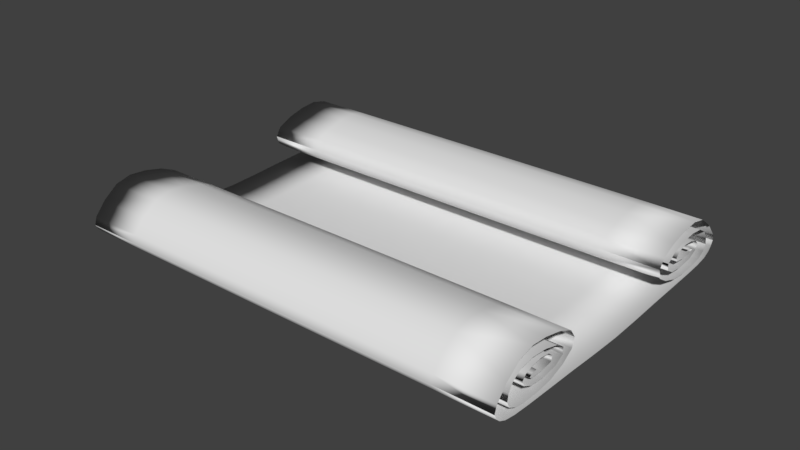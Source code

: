 # Source: Blueprint.blend  (saved by Blender 2.79.0; exported with 4.5.12 LTS)
import bpy
from mathutils import Matrix  # noqa: F401  (used for matrix-valued properties, if any)

bpy.ops.wm.read_factory_settings(use_empty=True)
scene = bpy.context.scene
scene.name = 'Scene'

# ---- collections
col_collection_1 = bpy.data.collections.new('Collection 1'); scene.collection.children.link(col_collection_1)

# ---- world
world_world = bpy.data.worlds.new('World'); scene.world = world_world
world_world.color = (0.05088, 0.05088, 0.05088)
world_world.use_sun_shadow = False
world_world.sun_shadow_jitter_overblur = 0.0
world_world.cycles.sampling_method = 'MANUAL'

# ---- meshes
me_cube_001 = bpy.data.meshes.new('Cube.001')
me_cube_001.from_pydata([(-0.04154, 0.03116, 0.0006734), (0.03108, 0.04606, 0.00156), (0.03108, 0.01039, -2.538e-05), (0.03108, 0.01039, -0.0003369), (0.1037, 0.01039, -0.0001812), (0.03108, 0.0521, 0.003276), (-0.04154, 0.04606, 0.001404), (0.1037, 0.04606, 0.001404), (0.03108, 0.04606, 0.001249), (0.1037, 0.05427, 0.006009), (-0.04154, 0.0521, 0.00312), (0.1037, 0.0521, 0.00312), (0.03108, 0.0521, 0.002964), (0.03108, 0.05003, 0.01266), (0.03108, 0.05427, 0.005853), (0.03108, 0.05427, 0.006165), (-0.04154, 0.05427, 0.006009), (0.03108, 0.03992, 0.01754), (-0.04154, 0.05003, 0.01251), (0.1037, 0.05003, 0.01251), (0.03108, 0.05003, 0.01235), (0.1037, 0.02818, 0.0154), (-0.04154, 0.03992, 0.01738), (0.1037, 0.03992, 0.01738), (0.03108, 0.03992, 0.01723), (0.03108, 0.02132, 0.0105), (0.03108, 0.02818, 0.01524), (0.03108, 0.02818, 0.01555), (-0.04154, 0.02818, 0.0154), (-0.04154, 0.02592, 0.004925), (-0.04154, 0.02132, 0.01034), (0.1037, 0.02132, 0.01034), (0.03108, 0.02132, 0.01019), (0.1037, 0.03685, 0.002578), (0.1037, 0.02592, 0.004925), (0.03108, 0.02592, 0.00477), (0.03108, 0.02592, 0.005081), (0.03108, 0.04597, 0.003637), (0.03108, 0.03685, 0.002422), (0.03108, 0.03685, 0.002734), (-0.04154, 0.03685, 0.002578), (0.1037, 0.0494, 0.006731), (-0.04154, 0.04597, 0.003481), (0.1037, 0.04597, 0.003481), (0.03108, 0.04597, 0.003325), (0.03108, 0.04741, 0.01136), (0.03108, 0.0494, 0.006575), (0.03108, 0.0494, 0.006887), (-0.04154, 0.0494, 0.006731), (0.03108, 0.03965, 0.01411), (0.03108, 0.04741, 0.01167), (-0.04154, 0.04741, 0.01152), (0.1037, 0.04741, 0.01152), (0.1037, 0.02944, 0.01206), (-0.04154, 0.03965, 0.01395), (0.1037, 0.03965, 0.01395), (0.03108, 0.03965, 0.0138), (0.03108, 0.02646, 0.00806), (0.03108, 0.02944, 0.0119), (0.03108, 0.02944, 0.01221), (-0.04154, 0.02944, 0.01206), (0.03108, 0.0345, 0.005803), (-0.04154, 0.02646, 0.007905), (0.1037, 0.02646, 0.007905), (0.03108, 0.02646, 0.007749), (0.1037, 0.04272, 0.007544), (-0.04154, 0.0345, 0.005648), (0.1037, 0.0345, 0.005648), (0.03108, 0.0345, 0.005492), (0.03108, 0.04226, 0.01086), (0.03108, 0.04272, 0.007388), (0.03108, 0.04272, 0.007699), (-0.04154, 0.04272, 0.007544), (-0.04154, 0.03603, 0.01197), (-0.04154, 0.04226, 0.0107), (0.1037, 0.04226, 0.0107), (0.03108, 0.04226, 0.01055), (0.1037, 0.03107, 0.009981), (0.1037, 0.03603, 0.01197), (0.03108, 0.03603, 0.01181), (0.03108, 0.03603, 0.01212), (0.03108, 0.03558, 0.008151), (0.03108, 0.03107, 0.009825), (0.03108, 0.03107, 0.01014), (-0.04154, 0.03107, 0.009981), (0.1037, 0.04055, 0.008807), (-0.04154, 0.03558, 0.007995), (0.1037, 0.03558, 0.007995), (0.03108, 0.03558, 0.007839), (0.03108, 0.03784, 0.009464), (0.03108, 0.04055, 0.008652), (0.03108, 0.04055, 0.008963), (-0.04154, 0.04055, 0.008807), (0.03108, 0.03576, 0.00962), (0.03108, 0.03784, 0.009776), (-0.04154, 0.03784, 0.00962), (0.1037, 0.03784, 0.00962), (0.1037, 0.03116, 0.0006734), (0.03108, 0.03116, 0.0005176), (0.03108, 0.03116, 0.0008292), (-0.04154, 0.01039, -0.0001812), (-0.04154, -0.03116, 0.0006734), (0.03108, -0.04606, 0.00156), (0.03108, -0.01039, -2.538e-05), (0.03108, -0.01039, -0.0003369), (0.1037, -0.01039, -0.0001812), (0.03108, -0.0521, 0.003276), (-0.04154, -0.04606, 0.001404), (0.1037, -0.04606, 0.001404), (0.03108, -0.04606, 0.001249), (0.1037, -0.05427, 0.006009), (-0.04154, -0.0521, 0.00312), (0.1037, -0.0521, 0.00312), (0.03108, -0.0521, 0.002964), (0.03108, -0.05003, 0.01266), (0.03108, -0.05427, 0.005853), (0.03108, -0.05427, 0.006165), (-0.04154, -0.05427, 0.006009), (0.03108, -0.03992, 0.01754), (-0.04154, -0.05003, 0.01251), (0.1037, -0.05003, 0.01251), (0.03108, -0.05003, 0.01235), (0.1037, -0.02818, 0.0154), (-0.04154, -0.03992, 0.01738), (0.1037, -0.03992, 0.01738), (0.03108, -0.03992, 0.01723), (0.03108, -0.02132, 0.0105), (0.03108, -0.02818, 0.01524), (0.03108, -0.02818, 0.01555), (-0.04154, -0.02818, 0.0154), (-0.04154, -0.02592, 0.004925), (-0.04154, -0.02132, 0.01034), (0.1037, -0.02132, 0.01034), (0.03108, -0.02132, 0.01019), (0.1037, -0.03685, 0.002578), (0.1037, -0.02592, 0.004925), (0.03108, -0.02592, 0.00477), (0.03108, -0.02592, 0.005081), (0.03108, -0.04597, 0.003637), (0.03108, -0.03685, 0.002422), (0.03108, -0.03685, 0.002734), (-0.04154, -0.03685, 0.002578), (0.1037, -0.0494, 0.006731), (-0.04154, -0.04597, 0.003481), (0.1037, -0.04597, 0.003481), (0.03108, -0.04597, 0.003325), (0.03108, -0.04741, 0.01136), (0.03108, -0.0494, 0.006575), (0.03108, -0.0494, 0.006887), (-0.04154, -0.0494, 0.006731), (0.03108, -0.03965, 0.01411), (0.03108, -0.04741, 0.01167), (-0.04154, -0.04741, 0.01152), (0.1037, -0.04741, 0.01152), (0.1037, -0.02944, 0.01206), (-0.04154, -0.03965, 0.01395), (0.1037, -0.03965, 0.01395), (0.03108, -0.03965, 0.0138), (0.03108, -0.02646, 0.00806), (0.03108, -0.02944, 0.0119), (0.03108, -0.02944, 0.01221), (-0.04154, -0.02944, 0.01206), (0.03108, -0.0345, 0.005803), (-0.04154, -0.02646, 0.007905), (0.1037, -0.02646, 0.007905), (0.03108, -0.02646, 0.007749), (0.1037, -0.04272, 0.007544), (-0.04154, -0.0345, 0.005648), (0.1037, -0.0345, 0.005648), (0.03108, -0.0345, 0.005492), (0.03108, -0.04226, 0.01086), (0.03108, -0.04272, 0.007388), (0.03108, -0.04272, 0.007699), (-0.04154, -0.04272, 0.007544), (-0.04154, -0.03603, 0.01197), (-0.04154, -0.04226, 0.0107), (0.1037, -0.04226, 0.0107), (0.03108, -0.04226, 0.01055), (0.1037, -0.03107, 0.009981), (0.1037, -0.03603, 0.01197), (0.03108, -0.03603, 0.01181), (0.03108, -0.03603, 0.01212), (0.03108, -0.03558, 0.008151), (0.03108, -0.03107, 0.009825), (0.03108, -0.03107, 0.01014), (-0.04154, -0.03107, 0.009981), (0.1037, -0.04055, 0.008807), (-0.04154, -0.03558, 0.007995), (0.1037, -0.03558, 0.007995), (0.03108, -0.03558, 0.007839), (0.03108, -0.03784, 0.009464), (0.03108, -0.04055, 0.008652), (0.03108, -0.04055, 0.008963), (-0.04154, -0.04055, 0.008807), (0.03108, -0.03576, 0.00962), (0.03108, -0.03784, 0.009776), (-0.04154, -0.03784, 0.00962), (0.1037, -0.03784, 0.00962), (0.1037, -0.03116, 0.0006734), (0.03108, -0.03116, 0.0005176), (0.03108, -0.03116, 0.0008292), (-0.04154, -0.01039, -0.0001812), (-0.02339, 0.03116, 0.0007902), (-0.04154, 0.04007, 0.000996), (0.03108, 0.04007, 0.0008402), (0.03108, 0.04007, 0.001152), (0.1037, 0.04007, 0.000996), (0.08555, 0.03116, 0.0005566), (-0.02339, 0.01039, -0.000298), (0.08555, 0.01039, -6.433e-05), (0.03108, 0.0, -0.0003128), (0.03108, 0.0, -0.0006244), (0.1037, 0.0, -0.0004686), (-0.04154, 0.0, -0.0004686), (-0.04154, 0.04982, 0.002059), (0.03108, 0.04982, 0.001903), (0.03108, 0.04982, 0.002215), (0.1037, 0.04982, 0.002059), (0.08555, 0.04606, 0.001521), (-0.02339, 0.04606, 0.001521), (-0.02339, 0.04606, 0.001288), (0.08555, 0.04606, 0.001288), (-0.04154, 0.05341, 0.004474), (0.03108, 0.05341, 0.004318), (0.03108, 0.05341, 0.00463), (0.1037, 0.05341, 0.004474), (0.08555, 0.0521, 0.003237), (-0.02339, 0.0521, 0.003237), (-0.02339, 0.0521, 0.003003), (0.08555, 0.0521, 0.003003), (-0.04154, 0.05353, 0.008446), (0.03108, 0.05353, 0.008291), (0.03108, 0.05353, 0.008602), (0.1037, 0.05353, 0.008446), (0.08555, 0.05427, 0.005892), (0.08555, 0.05427, 0.006126), (-0.02339, 0.05427, 0.005892), (-0.02339, 0.05427, 0.006126), (-0.04154, 0.04506, 0.01617), (0.03108, 0.04506, 0.01601), (0.03108, 0.04506, 0.01632), (0.1037, 0.04506, 0.01617), (0.08555, 0.05003, 0.01263), (-0.02339, 0.05003, 0.01263), (-0.02339, 0.05003, 0.01239), (0.08555, 0.05003, 0.01239), (-0.04154, 0.03436, 0.01689), (0.03108, 0.03436, 0.01673), (0.03108, 0.03436, 0.01704), (0.1037, 0.03436, 0.01689), (0.08555, 0.03992, 0.0175), (-0.02339, 0.03992, 0.0175), (-0.02339, 0.03992, 0.01727), (0.08555, 0.03992, 0.01727), (-0.04154, 0.02321, 0.01314), (0.03108, 0.02321, 0.01299), (0.03108, 0.02321, 0.0133), (0.1037, 0.02321, 0.01314), (0.08555, 0.02818, 0.01528), (0.08555, 0.02818, 0.01551), (-0.02339, 0.02818, 0.01528), (-0.02339, 0.02818, 0.01551), (-0.04154, 0.02229, 0.007453), (0.03108, 0.02229, 0.007297), (0.03108, 0.02229, 0.007609), (0.1037, 0.02229, 0.007453), (0.08555, 0.02132, 0.01046), (-0.02339, 0.02132, 0.01046), (-0.02339, 0.02132, 0.01023), (0.08555, 0.02132, 0.01023), (-0.04154, 0.03114, 0.003165), (0.03108, 0.03114, 0.003009), (0.03108, 0.03114, 0.003321), (0.1037, 0.03114, 0.003165), (-0.02339, 0.02592, 0.005042), (-0.02339, 0.02592, 0.004809), (0.08555, 0.02592, 0.004809), (0.08555, 0.02592, 0.005042), (-0.04154, 0.04211, 0.002804), (0.03108, 0.04211, 0.002648), (0.03108, 0.04211, 0.00296), (0.1037, 0.04211, 0.002804), (0.08555, 0.03685, 0.002461), (0.08555, 0.03685, 0.002695), (-0.02339, 0.03685, 0.002461), (-0.02339, 0.03685, 0.002695), (-0.04154, 0.0484, 0.004745), (0.03108, 0.0484, 0.004589), (0.03108, 0.0484, 0.004901), (0.1037, 0.0484, 0.004745), (0.08555, 0.04597, 0.003598), (-0.02339, 0.04597, 0.003598), (-0.02339, 0.04597, 0.003364), (0.08555, 0.04597, 0.003364), (-0.04154, 0.04903, 0.009101), (0.03108, 0.04903, 0.008945), (0.03108, 0.04903, 0.009257), (0.1037, 0.04903, 0.009101), (0.08555, 0.0494, 0.006614), (0.08555, 0.0494, 0.006848), (-0.02339, 0.0494, 0.006614), (-0.02339, 0.0494, 0.006848), (-0.04154, 0.04434, 0.01334), (0.03108, 0.04434, 0.01319), (0.03108, 0.04434, 0.0135), (0.1037, 0.04434, 0.01334), (-0.02339, 0.04741, 0.0114), (0.08555, 0.04741, 0.0114), (0.08555, 0.04741, 0.01163), (-0.02339, 0.04741, 0.01163), (-0.04154, 0.03434, 0.01348), (0.03108, 0.03434, 0.01332), (0.03108, 0.03434, 0.01364), (0.1037, 0.03434, 0.01348), (0.08555, 0.03965, 0.01407), (-0.02339, 0.03965, 0.01407), (-0.02339, 0.03965, 0.01384), (0.08555, 0.03965, 0.01384), (-0.04154, 0.02635, 0.01007), (0.03108, 0.02635, 0.009916), (0.03108, 0.02635, 0.01023), (0.1037, 0.02635, 0.01007), (0.08555, 0.02944, 0.01194), (0.08555, 0.02944, 0.01217), (-0.02339, 0.02944, 0.01194), (-0.02339, 0.02944, 0.01217), (-0.04154, 0.02933, 0.006212), (0.03108, 0.02933, 0.006056), (0.03108, 0.02933, 0.006368), (0.1037, 0.02933, 0.006212), (0.08555, 0.02646, 0.008021), (-0.02339, 0.02646, 0.008021), (-0.02339, 0.02646, 0.007788), (0.08555, 0.02646, 0.007788), (-0.04154, 0.03971, 0.006122), (0.03108, 0.03971, 0.005966), (0.03108, 0.03971, 0.006277), (0.1037, 0.03971, 0.006122), (0.08555, 0.0345, 0.005764), (-0.02339, 0.0345, 0.005764), (-0.02339, 0.0345, 0.005531), (0.08555, 0.0345, 0.005531), (-0.04154, 0.04355, 0.009281), (0.03108, 0.04355, 0.009126), (0.03108, 0.04355, 0.009437), (0.1037, 0.04355, 0.009281), (0.08555, 0.04272, 0.007427), (0.08555, 0.04272, 0.00766), (-0.02339, 0.04272, 0.007427), (-0.02339, 0.04272, 0.00766), (-0.04154, 0.03953, 0.01165), (0.03108, 0.03953, 0.0115), (0.03108, 0.03953, 0.01181), (0.1037, 0.03953, 0.01165), (0.08555, 0.04226, 0.01082), (-0.02339, 0.04226, 0.01082), (-0.02339, 0.04226, 0.01059), (0.08555, 0.04226, 0.01059), (-0.04154, 0.03285, 0.01147), (0.03108, 0.03285, 0.01131), (0.03108, 0.03285, 0.01163), (0.1037, 0.03285, 0.01147), (-0.02339, 0.03603, 0.01208), (-0.02339, 0.03603, 0.01185), (0.08555, 0.03603, 0.01185), (0.08555, 0.03603, 0.01208), (-0.04154, 0.03166, 0.008491), (0.03108, 0.03166, 0.008336), (0.03108, 0.03166, 0.008647), (0.1037, 0.03166, 0.008491), (0.08555, 0.03107, 0.009864), (0.08555, 0.03107, 0.0101), (-0.02339, 0.03107, 0.009864), (-0.02339, 0.03107, 0.0101), (-0.04154, 0.03962, 0.008198), (0.03108, 0.03962, 0.008042), (0.03108, 0.03962, 0.008354), (0.1037, 0.03962, 0.008198), (0.08555, 0.03558, 0.008112), (-0.02339, 0.03558, 0.008112), (-0.02339, 0.03558, 0.007878), (0.08555, 0.03558, 0.007878), (-0.04154, 0.03956, 0.009417), (0.03108, 0.03956, 0.009261), (0.03108, 0.03956, 0.009573), (0.1037, 0.03956, 0.009417), (0.08555, 0.04055, 0.008691), (0.08555, 0.04055, 0.008924), (-0.02339, 0.04055, 0.008691), (-0.02339, 0.04055, 0.008924), (-0.02339, 0.03628, 0.00962), (0.03108, 0.03628, 0.009503), (0.03108, 0.03628, 0.009737), (0.08555, 0.03628, 0.00962), (-0.02339, 0.03784, 0.009503), (0.08555, 0.03784, 0.009503), (0.08555, 0.03784, 0.009737), (-0.02339, 0.03784, 0.009737), (-0.02339, 0.01039, -6.433e-05), (0.08555, 0.01039, -0.000298), (-0.02339, 0.03116, 0.0005566), (0.08555, 0.03116, 0.0007902), (0.1037, 0.02077, 0.0003199), (0.03108, 0.02077, 0.0001641), (0.03108, 0.02077, 0.0004757), (-0.04154, 0.02077, 0.0003199), (-0.02339, -0.03116, 0.0007902), (-0.04154, -0.04007, 0.000996), (0.03108, -0.04007, 0.0008402), (0.03108, -0.04007, 0.001152), (0.1037, -0.04007, 0.000996), (0.08555, -0.03116, 0.0005566), (-0.02339, -0.01039, -0.000298), (0.08555, -0.01039, -6.433e-05), (-0.04154, -0.04982, 0.002059), (0.03108, -0.04982, 0.001903), (0.03108, -0.04982, 0.002215), (0.1037, -0.04982, 0.002059), (0.08555, -0.04606, 0.001521), (-0.02339, -0.04606, 0.001521), (-0.02339, -0.04606, 0.001288), (0.08555, -0.04606, 0.001288), (-0.04154, -0.05341, 0.004474), (0.03108, -0.05341, 0.004318), (0.03108, -0.05341, 0.00463), (0.1037, -0.05341, 0.004474), (0.08555, -0.0521, 0.003237), (-0.02339, -0.0521, 0.003237), (-0.02339, -0.0521, 0.003003), (0.08555, -0.0521, 0.003003), (-0.04154, -0.05353, 0.008446), (0.03108, -0.05353, 0.008291), (0.03108, -0.05353, 0.008602), (0.1037, -0.05353, 0.008446), (0.08555, -0.05427, 0.005892), (0.08555, -0.05427, 0.006126), (-0.02339, -0.05427, 0.005892), (-0.02339, -0.05427, 0.006126), (-0.04154, -0.04506, 0.01617), (0.03108, -0.04506, 0.01601), (0.03108, -0.04506, 0.01632), (0.1037, -0.04506, 0.01617), (0.08555, -0.05003, 0.01263), (-0.02339, -0.05003, 0.01263), (-0.02339, -0.05003, 0.01239), (0.08555, -0.05003, 0.01239), (-0.04154, -0.03436, 0.01689), (0.03108, -0.03436, 0.01673), (0.03108, -0.03436, 0.01704), (0.1037, -0.03436, 0.01689), (0.08555, -0.03992, 0.0175), (-0.02339, -0.03992, 0.0175), (-0.02339, -0.03992, 0.01727), (0.08555, -0.03992, 0.01727), (-0.04154, -0.02321, 0.01314), (0.03108, -0.02321, 0.01299), (0.03108, -0.02321, 0.0133), (0.1037, -0.02321, 0.01314), (0.08555, -0.02818, 0.01528), (0.08555, -0.02818, 0.01551), (-0.02339, -0.02818, 0.01528), (-0.02339, -0.02818, 0.01551), (-0.04154, -0.02229, 0.007453), (0.03108, -0.02229, 0.007297), (0.03108, -0.02229, 0.007609), (0.1037, -0.02229, 0.007453), (0.08555, -0.02132, 0.01046), (-0.02339, -0.02132, 0.01046), (-0.02339, -0.02132, 0.01023), (0.08555, -0.02132, 0.01023), (-0.04154, -0.03114, 0.003165), (0.03108, -0.03114, 0.003009), (0.03108, -0.03114, 0.003321), (0.1037, -0.03114, 0.003165), (-0.02339, -0.02592, 0.005042), (-0.02339, -0.02592, 0.004809), (0.08555, -0.02592, 0.004809), (0.08555, -0.02592, 0.005042), (-0.04154, -0.04211, 0.002804), (0.03108, -0.04211, 0.002648), (0.03108, -0.04211, 0.00296), (0.1037, -0.04211, 0.002804), (0.08555, -0.03685, 0.002461), (0.08555, -0.03685, 0.002695), (-0.02339, -0.03685, 0.002461), (-0.02339, -0.03685, 0.002695), (-0.04154, -0.0484, 0.004745), (0.03108, -0.0484, 0.004589), (0.03108, -0.0484, 0.004901), (0.1037, -0.0484, 0.004745), (0.08555, -0.04597, 0.003598), (-0.02339, -0.04597, 0.003598), (-0.02339, -0.04597, 0.003364), (0.08555, -0.04597, 0.003364), (-0.04154, -0.04903, 0.009101), (0.03108, -0.04903, 0.008945), (0.03108, -0.04903, 0.009257), (0.1037, -0.04903, 0.009101), (0.08555, -0.0494, 0.006614), (0.08555, -0.0494, 0.006848), (-0.02339, -0.0494, 0.006614), (-0.02339, -0.0494, 0.006848), (-0.04154, -0.04434, 0.01334), (0.03108, -0.04434, 0.01319), (0.03108, -0.04434, 0.0135), (0.1037, -0.04434, 0.01334), (-0.02339, -0.04741, 0.0114), (0.08555, -0.04741, 0.0114), (0.08555, -0.04741, 0.01163), (-0.02339, -0.04741, 0.01163), (-0.04154, -0.03434, 0.01348), (0.03108, -0.03434, 0.01332), (0.03108, -0.03434, 0.01364), (0.1037, -0.03434, 0.01348), (0.08555, -0.03965, 0.01407), (-0.02339, -0.03965, 0.01407), (-0.02339, -0.03965, 0.01384), (0.08555, -0.03965, 0.01384), (-0.04154, -0.02635, 0.01007), (0.03108, -0.02635, 0.009916), (0.03108, -0.02635, 0.01023), (0.1037, -0.02635, 0.01007), (0.08555, -0.02944, 0.01194), (0.08555, -0.02944, 0.01217), (-0.02339, -0.02944, 0.01194), (-0.02339, -0.02944, 0.01217), (-0.04154, -0.02933, 0.006212), (0.03108, -0.02933, 0.006056), (0.03108, -0.02933, 0.006368), (0.1037, -0.02933, 0.006212), (0.08555, -0.02646, 0.008021), (-0.02339, -0.02646, 0.008021), (-0.02339, -0.02646, 0.007788), (0.08555, -0.02646, 0.007788), (-0.04154, -0.03971, 0.006122), (0.03108, -0.03971, 0.005966), (0.03108, -0.03971, 0.006277), (0.1037, -0.03971, 0.006122), (0.08555, -0.0345, 0.005764), (-0.02339, -0.0345, 0.005764), (-0.02339, -0.0345, 0.005531), (0.08555, -0.0345, 0.005531), (-0.04154, -0.04355, 0.009281), (0.03108, -0.04355, 0.009126), (0.03108, -0.04355, 0.009437), (0.1037, -0.04355, 0.009281), (0.08555, -0.04272, 0.007427), (0.08555, -0.04272, 0.00766), (-0.02339, -0.04272, 0.007427), (-0.02339, -0.04272, 0.00766), (-0.04154, -0.03953, 0.01165), (0.03108, -0.03953, 0.0115), (0.03108, -0.03953, 0.01181), (0.1037, -0.03953, 0.01165), (0.08555, -0.04226, 0.01082), (-0.02339, -0.04226, 0.01082), (-0.02339, -0.04226, 0.01059), (0.08555, -0.04226, 0.01059), (-0.04154, -0.03285, 0.01147), (0.03108, -0.03285, 0.01131), (0.03108, -0.03285, 0.01163), (0.1037, -0.03285, 0.01147), (-0.02339, -0.03603, 0.01208), (-0.02339, -0.03603, 0.01185), (0.08555, -0.03603, 0.01185), (0.08555, -0.03603, 0.01208), (-0.04154, -0.03166, 0.008491), (0.03108, -0.03166, 0.008336), (0.03108, -0.03166, 0.008647), (0.1037, -0.03166, 0.008491), (0.08555, -0.03107, 0.009864), (0.08555, -0.03107, 0.0101), (-0.02339, -0.03107, 0.009864), (-0.02339, -0.03107, 0.0101), (-0.04154, -0.03962, 0.008198), (0.03108, -0.03962, 0.008042), (0.03108, -0.03962, 0.008354), (0.1037, -0.03962, 0.008198), (0.08555, -0.03558, 0.008112), (-0.02339, -0.03558, 0.008112), (-0.02339, -0.03558, 0.007878), (0.08555, -0.03558, 0.007878), (-0.04154, -0.03956, 0.009417), (0.03108, -0.03956, 0.009261), (0.03108, -0.03956, 0.009573), (0.1037, -0.03956, 0.009417), (0.08555, -0.04055, 0.008691), (0.08555, -0.04055, 0.008924), (-0.02339, -0.04055, 0.008691), (-0.02339, -0.04055, 0.008924), (-0.02339, -0.03628, 0.00962), (0.03108, -0.03628, 0.009503), (0.03108, -0.03628, 0.009737), (0.08555, -0.03628, 0.00962), (-0.02339, -0.03784, 0.009503), (0.08555, -0.03784, 0.009503), (0.08555, -0.03784, 0.009737), (-0.02339, -0.03784, 0.009737), (-0.02339, -0.01039, -6.433e-05), (0.08555, -0.01039, -0.000298), (-0.02339, -0.03116, 0.0005566), (0.08555, -0.03116, 0.0007902), (0.1037, -0.02077, 0.0003199), (0.03108, -0.02077, 0.0001641), (0.03108, -0.02077, 0.0004757), (-0.04154, -0.02077, 0.0003199), (-0.02339, 0.04007, 0.0008792), (-0.02339, 0.04007, 0.001113), (0.08555, 0.04007, 0.0008792), (0.08555, 0.04007, 0.001113), (-0.02339, 0.04982, 0.002176), (-0.02339, 0.04982, 0.001942), (0.08555, 0.04982, 0.001942), (0.08555, 0.04982, 0.002176), (-0.02339, 0.05341, 0.004591), (-0.02339, 0.05341, 0.004357), (0.08555, 0.05341, 0.004357), (0.08555, 0.05341, 0.004591), (-0.02339, 0.05353, 0.008563), (-0.02339, 0.05353, 0.008329), (0.08555, 0.05353, 0.008329), (0.08555, 0.05353, 0.008563), (-0.02339, 0.04506, 0.01628), (-0.02339, 0.04506, 0.01605), (0.08555, 0.04506, 0.01605), (0.08555, 0.04506, 0.01628), (-0.02339, 0.03436, 0.017), (-0.02339, 0.03436, 0.01677), (0.08555, 0.03436, 0.01677), (0.08555, 0.03436, 0.017), (-0.02339, 0.02321, 0.01326), (-0.02339, 0.02321, 0.01302), (0.08555, 0.02321, 0.01302), (0.08555, 0.02321, 0.01326), (-0.02339, 0.02229, 0.00757), (-0.02339, 0.02229, 0.007336), (0.08555, 0.02229, 0.007336), (0.08555, 0.02229, 0.00757), (-0.02339, 0.03114, 0.003282), (-0.02339, 0.03114, 0.003048), (0.08555, 0.03114, 0.003048), (0.08555, 0.03114, 0.003282), (-0.02339, 0.04211, 0.002921), (-0.02339, 0.04211, 0.002687), (0.08555, 0.04211, 0.002687), (0.08555, 0.04211, 0.002921), (-0.02339, 0.0484, 0.004862), (-0.02339, 0.0484, 0.004628), (0.08555, 0.0484, 0.004628), (0.08555, 0.0484, 0.004862), (-0.02339, 0.04903, 0.009218), (-0.02339, 0.04903, 0.008984), (0.08555, 0.04903, 0.008984), (0.08555, 0.04903, 0.009218), (-0.02339, 0.04434, 0.01346), (-0.02339, 0.04434, 0.01323), (0.08555, 0.04434, 0.01323), (0.08555, 0.04434, 0.01346), (-0.02339, 0.03434, 0.0136), (-0.02339, 0.03434, 0.01336), (0.08555, 0.03434, 0.01336), (0.08555, 0.03434, 0.0136), (-0.02339, 0.02635, 0.01019), (-0.02339, 0.02635, 0.009955), (0.08555, 0.02635, 0.009955), (0.08555, 0.02635, 0.01019), (-0.02339, 0.02933, 0.006329), (-0.02339, 0.02933, 0.006095), (0.08555, 0.02933, 0.006095), (0.08555, 0.02933, 0.006329), (-0.02339, 0.03971, 0.006238), (-0.02339, 0.03971, 0.006005), (0.08555, 0.03971, 0.006005), (0.08555, 0.03971, 0.006238), (-0.02339, 0.04355, 0.009398), (-0.02339, 0.04355, 0.009165), (0.08555, 0.04355, 0.009165), (0.08555, 0.04355, 0.009398), (-0.02339, 0.03953, 0.01177), (-0.02339, 0.03953, 0.01153), (0.08555, 0.03953, 0.01153), (0.08555, 0.03953, 0.01177), (-0.02339, 0.03285, 0.01159), (-0.02339, 0.03285, 0.01135), (0.08555, 0.03285, 0.01135), (0.08555, 0.03285, 0.01159), (-0.02339, 0.03166, 0.008608), (-0.02339, 0.03166, 0.008375), (0.08555, 0.03166, 0.008375), (0.08555, 0.03166, 0.008608), (-0.02339, 0.03962, 0.008315), (-0.02339, 0.03962, 0.008081), (0.08555, 0.03962, 0.008081), (0.08555, 0.03962, 0.008315), (-0.02339, 0.03956, 0.009534), (-0.02339, 0.03956, 0.0093), (0.08555, 0.03956, 0.0093), (0.08555, 0.03956, 0.009534), (-0.009264, 0.03669, 0.009707), (-0.009264, 0.03669, 0.009533), (0.07143, 0.03669, 0.009533), (0.07143, 0.03669, 0.009707), (-0.02339, 0.02077, 0.0004368), (0.08555, 0.02077, 0.0002031), (-0.02339, 0.02077, 0.0002031), (0.08555, 0.02077, 0.0004368), (-0.02339, -0.04007, 0.0008792), (-0.02339, -0.04007, 0.001113), (0.08555, -0.04007, 0.0008792), (0.08555, -0.04007, 0.001113), (-0.02339, 0.0, -0.0005854), (-0.02339, 0.0, -0.0003518), (0.08555, 0.0, -0.0005854), (0.08555, 0.0, -0.0003518), (-0.02339, -0.04982, 0.002176), (-0.02339, -0.04982, 0.001942), (0.08555, -0.04982, 0.001942), (0.08555, -0.04982, 0.002176), (-0.02339, -0.05341, 0.004591), (-0.02339, -0.05341, 0.004357), (0.08555, -0.05341, 0.004357), (0.08555, -0.05341, 0.004591), (-0.02339, -0.05353, 0.008563), (-0.02339, -0.05353, 0.008329), (0.08555, -0.05353, 0.008329), (0.08555, -0.05353, 0.008563), (-0.02339, -0.04506, 0.01628), (-0.02339, -0.04506, 0.01605), (0.08555, -0.04506, 0.01605), (0.08555, -0.04506, 0.01628), (-0.02339, -0.03436, 0.017), (-0.02339, -0.03436, 0.01677), (0.08555, -0.03436, 0.01677), (0.08555, -0.03436, 0.017), (-0.02339, -0.02321, 0.01326), (-0.02339, -0.02321, 0.01302), (0.08555, -0.02321, 0.01302), (0.08555, -0.02321, 0.01326), (-0.02339, -0.02229, 0.00757), (-0.02339, -0.02229, 0.007336), (0.08555, -0.02229, 0.007336), (0.08555, -0.02229, 0.00757), (-0.02339, -0.03114, 0.003282), (-0.02339, -0.03114, 0.003048), (0.08555, -0.03114, 0.003048), (0.08555, -0.03114, 0.003282), (-0.02339, -0.04211, 0.002921), (-0.02339, -0.04211, 0.002687), (0.08555, -0.04211, 0.002687), (0.08555, -0.04211, 0.002921), (-0.02339, -0.0484, 0.004862), (-0.02339, -0.0484, 0.004628), (0.08555, -0.0484, 0.004628), (0.08555, -0.0484, 0.004862), (-0.02339, -0.04903, 0.009218), (-0.02339, -0.04903, 0.008984), (0.08555, -0.04903, 0.008984), (0.08555, -0.04903, 0.009218), (-0.02339, -0.04434, 0.01346), (-0.02339, -0.04434, 0.01323), (0.08555, -0.04434, 0.01323), (0.08555, -0.04434, 0.01346), (-0.02339, -0.03434, 0.0136), (-0.02339, -0.03434, 0.01336), (0.08555, -0.03434, 0.01336), (0.08555, -0.03434, 0.0136), (-0.02339, -0.02635, 0.01019), (-0.02339, -0.02635, 0.009955), (0.08555, -0.02635, 0.009955), (0.08555, -0.02635, 0.01019), (-0.02339, -0.02933, 0.006329), (-0.02339, -0.02933, 0.006095), (0.08555, -0.02933, 0.006095), (0.08555, -0.02933, 0.006329), (-0.02339, -0.03971, 0.006238), (-0.02339, -0.03971, 0.006005), (0.08555, -0.03971, 0.006005), (0.08555, -0.03971, 0.006238), (-0.02339, -0.04355, 0.009398), (-0.02339, -0.04355, 0.009165), (0.08555, -0.04355, 0.009165), (0.08555, -0.04355, 0.009398), (-0.02339, -0.03953, 0.01177), (-0.02339, -0.03953, 0.01153), (0.08555, -0.03953, 0.01153), (0.08555, -0.03953, 0.01177), (-0.02339, -0.03285, 0.01159), (-0.02339, -0.03285, 0.01135), (0.08555, -0.03285, 0.01135), (0.08555, -0.03285, 0.01159), (-0.02339, -0.03166, 0.008608), (-0.02339, -0.03166, 0.008375), (0.08555, -0.03166, 0.008375), (0.08555, -0.03166, 0.008608), (-0.02339, -0.03962, 0.008315), (-0.02339, -0.03962, 0.008081), (0.08555, -0.03962, 0.008081), (0.08555, -0.03962, 0.008315), (-0.02339, -0.03956, 0.009534), (-0.02339, -0.03956, 0.0093), (0.08555, -0.03956, 0.0093), (0.08555, -0.03956, 0.009534), (-0.009264, -0.03669, 0.009707), (-0.009264, -0.03669, 0.009533), (0.07143, -0.03669, 0.009533), (0.07143, -0.03669, 0.009707), (-0.02339, -0.02077, 0.0004368), (0.08555, -0.02077, 0.0002031), (-0.02339, -0.02077, 0.0002031), (0.08555, -0.02077, 0.0004368)], [], [(0, 400, 704, 405), (0, 405, 702, 202), (0, 202, 607, 203), (0, 203, 606, 400), (1, 219, 607, 205), (1, 205, 609, 218), (1, 218, 613, 216), (1, 216, 610, 219), (2, 209, 705, 404), (2, 404, 702, 398), (2, 398, 711, 210), (2, 210, 713, 209), (3, 208, 704, 403), (3, 403, 703, 399), (3, 399, 712, 211), (3, 211, 710, 208), (4, 399, 703, 402), (4, 402, 705, 209), (4, 209, 713, 212), (4, 212, 712, 399), (5, 227, 610, 216), (5, 216, 613, 226), (5, 226, 617, 224), (5, 224, 614, 227), (6, 220, 606, 203), (6, 203, 607, 219), (6, 219, 610, 214), (6, 214, 611, 220), (7, 218, 609, 206), (7, 206, 608, 221), (7, 221, 612, 217), (7, 217, 613, 218), (8, 221, 608, 204), (8, 204, 606, 220), (8, 220, 611, 215), (8, 215, 612, 221), (9, 235, 617, 225), (9, 225, 616, 234), (9, 234, 620, 233), (9, 233, 621, 235), (10, 228, 611, 214), (10, 214, 610, 227), (10, 227, 614, 222), (10, 222, 615, 228), (11, 226, 613, 217), (11, 217, 612, 229), (11, 229, 616, 225), (11, 225, 617, 226), (12, 229, 612, 215), (12, 215, 611, 228), (12, 228, 615, 223), (12, 223, 616, 229), (13, 243, 618, 232), (13, 232, 621, 242), (13, 242, 625, 240), (13, 240, 622, 243), (14, 234, 616, 223), (14, 223, 615, 236), (14, 236, 619, 231), (14, 231, 620, 234), (15, 237, 614, 224), (15, 224, 617, 235), (15, 235, 621, 232), (15, 232, 618, 237), (16, 236, 615, 222), (16, 222, 614, 237), (16, 237, 618, 230), (16, 230, 619, 236), (17, 251, 622, 240), (17, 240, 625, 250), (17, 250, 629, 248), (17, 248, 626, 251), (18, 244, 619, 230), (18, 230, 618, 243), (18, 243, 622, 238), (18, 238, 623, 244), (19, 242, 621, 233), (19, 233, 620, 245), (19, 245, 624, 241), (19, 241, 625, 242), (20, 245, 620, 231), (20, 231, 619, 244), (20, 244, 623, 239), (20, 239, 624, 245), (21, 259, 629, 249), (21, 249, 628, 258), (21, 258, 632, 257), (21, 257, 633, 259), (22, 252, 623, 238), (22, 238, 622, 251), (22, 251, 626, 246), (22, 246, 627, 252), (23, 250, 625, 241), (23, 241, 624, 253), (23, 253, 628, 249), (23, 249, 629, 250), (24, 253, 624, 239), (24, 239, 623, 252), (24, 252, 627, 247), (24, 247, 628, 253), (25, 267, 630, 256), (25, 256, 633, 266), (25, 266, 637, 264), (25, 264, 634, 267), (26, 258, 628, 247), (26, 247, 627, 260), (26, 260, 631, 255), (26, 255, 632, 258), (27, 261, 626, 248), (27, 248, 629, 259), (27, 259, 633, 256), (27, 256, 630, 261), (28, 260, 627, 246), (28, 246, 626, 261), (28, 261, 630, 254), (28, 254, 631, 260), (29, 275, 635, 262), (29, 262, 634, 274), (29, 274, 638, 270), (29, 270, 639, 275), (30, 268, 631, 254), (30, 254, 630, 267), (30, 267, 634, 262), (30, 262, 635, 268), (31, 266, 633, 257), (31, 257, 632, 269), (31, 269, 636, 265), (31, 265, 637, 266), (32, 269, 632, 255), (32, 255, 631, 268), (32, 268, 635, 263), (32, 263, 636, 269), (33, 283, 641, 273), (33, 273, 640, 282), (33, 282, 644, 281), (33, 281, 645, 283), (34, 277, 637, 265), (34, 265, 636, 276), (34, 276, 640, 273), (34, 273, 641, 277), (35, 276, 636, 263), (35, 263, 635, 275), (35, 275, 639, 271), (35, 271, 640, 276), (36, 274, 634, 264), (36, 264, 637, 277), (36, 277, 641, 272), (36, 272, 638, 274), (37, 291, 642, 280), (37, 280, 645, 290), (37, 290, 649, 288), (37, 288, 646, 291), (38, 282, 640, 271), (38, 271, 639, 284), (38, 284, 643, 279), (38, 279, 644, 282), (39, 285, 638, 272), (39, 272, 641, 283), (39, 283, 645, 280), (39, 280, 642, 285), (40, 284, 639, 270), (40, 270, 638, 285), (40, 285, 642, 278), (40, 278, 643, 284), (41, 299, 649, 289), (41, 289, 648, 298), (41, 298, 652, 297), (41, 297, 653, 299), (42, 292, 643, 278), (42, 278, 642, 291), (42, 291, 646, 286), (42, 286, 647, 292), (43, 290, 645, 281), (43, 281, 644, 293), (43, 293, 648, 289), (43, 289, 649, 290), (44, 293, 644, 279), (44, 279, 643, 292), (44, 292, 647, 287), (44, 287, 648, 293), (45, 307, 652, 295), (45, 295, 651, 306), (45, 306, 655, 303), (45, 303, 656, 307), (46, 298, 648, 287), (46, 287, 647, 300), (46, 300, 651, 295), (46, 295, 652, 298), (47, 301, 646, 288), (47, 288, 649, 299), (47, 299, 653, 296), (47, 296, 650, 301), (48, 300, 647, 286), (48, 286, 646, 301), (48, 301, 650, 294), (48, 294, 651, 300), (49, 315, 654, 304), (49, 304, 657, 314), (49, 314, 661, 312), (49, 312, 658, 315), (50, 309, 650, 296), (50, 296, 653, 308), (50, 308, 657, 304), (50, 304, 654, 309), (51, 306, 651, 294), (51, 294, 650, 309), (51, 309, 654, 302), (51, 302, 655, 306), (52, 308, 653, 297), (52, 297, 652, 307), (52, 307, 656, 305), (52, 305, 657, 308), (53, 323, 661, 313), (53, 313, 660, 322), (53, 322, 664, 321), (53, 321, 665, 323), (54, 316, 655, 302), (54, 302, 654, 315), (54, 315, 658, 310), (54, 310, 659, 316), (55, 314, 657, 305), (55, 305, 656, 317), (55, 317, 660, 313), (55, 313, 661, 314), (56, 317, 656, 303), (56, 303, 655, 316), (56, 316, 659, 311), (56, 311, 660, 317), (57, 331, 662, 320), (57, 320, 665, 330), (57, 330, 669, 328), (57, 328, 666, 331), (58, 322, 660, 311), (58, 311, 659, 324), (58, 324, 663, 319), (58, 319, 664, 322), (59, 325, 658, 312), (59, 312, 661, 323), (59, 323, 665, 320), (59, 320, 662, 325), (60, 324, 659, 310), (60, 310, 658, 325), (60, 325, 662, 318), (60, 318, 663, 324), (61, 339, 666, 328), (61, 328, 669, 338), (61, 338, 673, 336), (61, 336, 670, 339), (62, 332, 663, 318), (62, 318, 662, 331), (62, 331, 666, 326), (62, 326, 667, 332), (63, 330, 665, 321), (63, 321, 664, 333), (63, 333, 668, 329), (63, 329, 669, 330), (64, 333, 664, 319), (64, 319, 663, 332), (64, 332, 667, 327), (64, 327, 668, 333), (65, 347, 673, 337), (65, 337, 672, 346), (65, 346, 676, 345), (65, 345, 677, 347), (66, 340, 667, 326), (66, 326, 666, 339), (66, 339, 670, 334), (66, 334, 671, 340), (67, 338, 669, 329), (67, 329, 668, 341), (67, 341, 672, 337), (67, 337, 673, 338), (68, 341, 668, 327), (68, 327, 667, 340), (68, 340, 671, 335), (68, 335, 672, 341), (69, 355, 674, 344), (69, 344, 677, 354), (69, 354, 681, 352), (69, 352, 678, 355), (70, 346, 672, 335), (70, 335, 671, 348), (70, 348, 675, 343), (70, 343, 676, 346), (71, 349, 670, 336), (71, 336, 673, 347), (71, 347, 677, 344), (71, 344, 674, 349), (72, 348, 671, 334), (72, 334, 670, 349), (72, 349, 674, 342), (72, 342, 675, 348), (73, 363, 679, 350), (73, 350, 678, 362), (73, 362, 682, 358), (73, 358, 683, 363), (74, 356, 675, 342), (74, 342, 674, 355), (74, 355, 678, 350), (74, 350, 679, 356), (75, 354, 677, 345), (75, 345, 676, 357), (75, 357, 680, 353), (75, 353, 681, 354), (76, 357, 676, 343), (76, 343, 675, 356), (76, 356, 679, 351), (76, 351, 680, 357), (77, 371, 685, 361), (77, 361, 684, 370), (77, 370, 688, 369), (77, 369, 689, 371), (78, 365, 681, 353), (78, 353, 680, 364), (78, 364, 684, 361), (78, 361, 685, 365), (79, 364, 680, 351), (79, 351, 679, 363), (79, 363, 683, 359), (79, 359, 684, 364), (80, 362, 678, 352), (80, 352, 681, 365), (80, 365, 685, 360), (80, 360, 682, 362), (81, 379, 686, 368), (81, 368, 689, 378), (81, 378, 693, 376), (81, 376, 690, 379), (82, 370, 684, 359), (82, 359, 683, 372), (82, 372, 687, 367), (82, 367, 688, 370), (83, 373, 682, 360), (83, 360, 685, 371), (83, 371, 689, 368), (83, 368, 686, 373), (84, 372, 683, 358), (84, 358, 682, 373), (84, 373, 686, 366), (84, 366, 687, 372), (85, 387, 693, 377), (85, 377, 692, 386), (85, 386, 696, 385), (85, 385, 697, 387), (86, 380, 687, 366), (86, 366, 686, 379), (86, 379, 690, 374), (86, 374, 691, 380), (87, 378, 689, 369), (87, 369, 688, 381), (87, 381, 692, 377), (87, 377, 693, 378), (88, 381, 688, 367), (88, 367, 687, 380), (88, 380, 691, 375), (88, 375, 692, 381), (89, 395, 696, 383), (89, 383, 695, 394), (89, 394, 699, 391), (89, 391, 700, 395), (90, 386, 692, 375), (90, 375, 691, 388), (90, 388, 695, 383), (90, 383, 696, 386), (91, 389, 690, 376), (91, 376, 693, 387), (91, 387, 697, 384), (91, 384, 694, 389), (92, 388, 691, 374), (92, 374, 690, 389), (92, 389, 694, 382), (92, 382, 695, 388), (93, 391, 699, 390), (93, 390, 698, 392), (93, 392, 701, 393), (93, 393, 700, 391), (94, 397, 694, 384), (94, 384, 697, 396), (94, 396, 701, 392), (94, 392, 698, 397), (95, 394, 695, 382), (95, 382, 694, 397), (95, 397, 698, 390), (95, 390, 699, 394), (96, 396, 697, 385), (96, 385, 696, 395), (96, 395, 700, 393), (96, 393, 701, 396), (97, 207, 608, 206), (97, 206, 609, 401), (97, 401, 705, 402), (97, 402, 703, 207), (98, 400, 606, 204), (98, 204, 608, 207), (98, 207, 703, 403), (98, 403, 704, 400), (99, 401, 609, 205), (99, 205, 607, 202), (99, 202, 702, 404), (99, 404, 705, 401), (100, 208, 710, 213), (100, 213, 711, 398), (100, 398, 702, 405), (100, 405, 704, 208), (101, 605, 808, 600), (101, 600, 706, 407), (101, 407, 707, 406), (101, 406, 806, 605), (102, 409, 707, 419), (102, 419, 714, 416), (102, 416, 717, 418), (102, 418, 709, 409), (103, 604, 809, 413), (103, 413, 713, 210), (103, 210, 711, 598), (103, 598, 806, 604), (104, 603, 808, 412), (104, 412, 710, 211), (104, 211, 712, 599), (104, 599, 807, 603), (105, 602, 807, 599), (105, 599, 712, 212), (105, 212, 713, 413), (105, 413, 809, 602), (106, 416, 714, 427), (106, 427, 718, 424), (106, 424, 721, 426), (106, 426, 717, 416), (107, 407, 706, 420), (107, 420, 715, 414), (107, 414, 714, 419), (107, 419, 707, 407), (108, 410, 709, 418), (108, 418, 717, 417), (108, 417, 716, 421), (108, 421, 708, 410), (109, 408, 708, 421), (109, 421, 716, 415), (109, 415, 715, 420), (109, 420, 706, 408), (110, 425, 721, 435), (110, 435, 725, 433), (110, 433, 724, 434), (110, 434, 720, 425), (111, 414, 715, 428), (111, 428, 719, 422), (111, 422, 718, 427), (111, 427, 714, 414), (112, 417, 717, 426), (112, 426, 721, 425), (112, 425, 720, 429), (112, 429, 716, 417), (113, 415, 716, 429), (113, 429, 720, 423), (113, 423, 719, 428), (113, 428, 715, 415), (114, 432, 722, 443), (114, 443, 726, 440), (114, 440, 729, 442), (114, 442, 725, 432), (115, 423, 720, 434), (115, 434, 724, 431), (115, 431, 723, 436), (115, 436, 719, 423), (116, 424, 718, 437), (116, 437, 722, 432), (116, 432, 725, 435), (116, 435, 721, 424), (117, 422, 719, 436), (117, 436, 723, 430), (117, 430, 722, 437), (117, 437, 718, 422), (118, 440, 726, 451), (118, 451, 730, 448), (118, 448, 733, 450), (118, 450, 729, 440), (119, 430, 723, 444), (119, 444, 727, 438), (119, 438, 726, 443), (119, 443, 722, 430), (120, 433, 725, 442), (120, 442, 729, 441), (120, 441, 728, 445), (120, 445, 724, 433), (121, 431, 724, 445), (121, 445, 728, 439), (121, 439, 727, 444), (121, 444, 723, 431), (122, 449, 733, 459), (122, 459, 737, 457), (122, 457, 736, 458), (122, 458, 732, 449), (123, 438, 727, 452), (123, 452, 731, 446), (123, 446, 730, 451), (123, 451, 726, 438), (124, 441, 729, 450), (124, 450, 733, 449), (124, 449, 732, 453), (124, 453, 728, 441), (125, 439, 728, 453), (125, 453, 732, 447), (125, 447, 731, 452), (125, 452, 727, 439), (126, 456, 734, 467), (126, 467, 738, 464), (126, 464, 741, 466), (126, 466, 737, 456), (127, 447, 732, 458), (127, 458, 736, 455), (127, 455, 735, 460), (127, 460, 731, 447), (128, 448, 730, 461), (128, 461, 734, 456), (128, 456, 737, 459), (128, 459, 733, 448), (129, 446, 731, 460), (129, 460, 735, 454), (129, 454, 734, 461), (129, 461, 730, 446), (130, 462, 739, 475), (130, 475, 743, 470), (130, 470, 742, 474), (130, 474, 738, 462), (131, 454, 735, 468), (131, 468, 739, 462), (131, 462, 738, 467), (131, 467, 734, 454), (132, 457, 737, 466), (132, 466, 741, 465), (132, 465, 740, 469), (132, 469, 736, 457), (133, 455, 736, 469), (133, 469, 740, 463), (133, 463, 739, 468), (133, 468, 735, 455), (134, 473, 745, 483), (134, 483, 749, 481), (134, 481, 748, 482), (134, 482, 744, 473), (135, 465, 741, 477), (135, 477, 745, 473), (135, 473, 744, 476), (135, 476, 740, 465), (136, 463, 740, 476), (136, 476, 744, 471), (136, 471, 743, 475), (136, 475, 739, 463), (137, 464, 738, 474), (137, 474, 742, 472), (137, 472, 745, 477), (137, 477, 741, 464), (138, 480, 746, 491), (138, 491, 750, 488), (138, 488, 753, 490), (138, 490, 749, 480), (139, 471, 744, 482), (139, 482, 748, 479), (139, 479, 747, 484), (139, 484, 743, 471), (140, 472, 742, 485), (140, 485, 746, 480), (140, 480, 749, 483), (140, 483, 745, 472), (141, 470, 743, 484), (141, 484, 747, 478), (141, 478, 746, 485), (141, 485, 742, 470), (142, 489, 753, 499), (142, 499, 757, 497), (142, 497, 756, 498), (142, 498, 752, 489), (143, 478, 747, 492), (143, 492, 751, 486), (143, 486, 750, 491), (143, 491, 746, 478), (144, 481, 749, 490), (144, 490, 753, 489), (144, 489, 752, 493), (144, 493, 748, 481), (145, 479, 748, 493), (145, 493, 752, 487), (145, 487, 751, 492), (145, 492, 747, 479), (146, 495, 756, 507), (146, 507, 760, 503), (146, 503, 759, 506), (146, 506, 755, 495), (147, 487, 752, 498), (147, 498, 756, 495), (147, 495, 755, 500), (147, 500, 751, 487), (148, 488, 750, 501), (148, 501, 754, 496), (148, 496, 757, 499), (148, 499, 753, 488), (149, 486, 751, 500), (149, 500, 755, 494), (149, 494, 754, 501), (149, 501, 750, 486), (150, 504, 758, 515), (150, 515, 762, 512), (150, 512, 765, 514), (150, 514, 761, 504), (151, 496, 754, 509), (151, 509, 758, 504), (151, 504, 761, 508), (151, 508, 757, 496), (152, 494, 755, 506), (152, 506, 759, 502), (152, 502, 758, 509), (152, 509, 754, 494), (153, 497, 757, 508), (153, 508, 761, 505), (153, 505, 760, 507), (153, 507, 756, 497), (154, 513, 765, 523), (154, 523, 769, 521), (154, 521, 768, 522), (154, 522, 764, 513), (155, 502, 759, 516), (155, 516, 763, 510), (155, 510, 762, 515), (155, 515, 758, 502), (156, 505, 761, 514), (156, 514, 765, 513), (156, 513, 764, 517), (156, 517, 760, 505), (157, 503, 760, 517), (157, 517, 764, 511), (157, 511, 763, 516), (157, 516, 759, 503), (158, 520, 766, 531), (158, 531, 770, 528), (158, 528, 773, 530), (158, 530, 769, 520), (159, 511, 764, 522), (159, 522, 768, 519), (159, 519, 767, 524), (159, 524, 763, 511), (160, 512, 762, 525), (160, 525, 766, 520), (160, 520, 769, 523), (160, 523, 765, 512), (161, 510, 763, 524), (161, 524, 767, 518), (161, 518, 766, 525), (161, 525, 762, 510), (162, 528, 770, 539), (162, 539, 774, 536), (162, 536, 777, 538), (162, 538, 773, 528), (163, 518, 767, 532), (163, 532, 771, 526), (163, 526, 770, 531), (163, 531, 766, 518), (164, 521, 769, 530), (164, 530, 773, 529), (164, 529, 772, 533), (164, 533, 768, 521), (165, 519, 768, 533), (165, 533, 772, 527), (165, 527, 771, 532), (165, 532, 767, 519), (166, 537, 777, 547), (166, 547, 781, 545), (166, 545, 780, 546), (166, 546, 776, 537), (167, 526, 771, 540), (167, 540, 775, 534), (167, 534, 774, 539), (167, 539, 770, 526), (168, 529, 773, 538), (168, 538, 777, 537), (168, 537, 776, 541), (168, 541, 772, 529), (169, 527, 772, 541), (169, 541, 776, 535), (169, 535, 775, 540), (169, 540, 771, 527), (170, 544, 778, 555), (170, 555, 782, 552), (170, 552, 785, 554), (170, 554, 781, 544), (171, 535, 776, 546), (171, 546, 780, 543), (171, 543, 779, 548), (171, 548, 775, 535), (172, 536, 774, 549), (172, 549, 778, 544), (172, 544, 781, 547), (172, 547, 777, 536), (173, 534, 775, 548), (173, 548, 779, 542), (173, 542, 778, 549), (173, 549, 774, 534), (174, 550, 783, 563), (174, 563, 787, 558), (174, 558, 786, 562), (174, 562, 782, 550), (175, 542, 779, 556), (175, 556, 783, 550), (175, 550, 782, 555), (175, 555, 778, 542), (176, 545, 781, 554), (176, 554, 785, 553), (176, 553, 784, 557), (176, 557, 780, 545), (177, 543, 780, 557), (177, 557, 784, 551), (177, 551, 783, 556), (177, 556, 779, 543), (178, 561, 789, 571), (178, 571, 793, 569), (178, 569, 792, 570), (178, 570, 788, 561), (179, 553, 785, 565), (179, 565, 789, 561), (179, 561, 788, 564), (179, 564, 784, 553), (180, 551, 784, 564), (180, 564, 788, 559), (180, 559, 787, 563), (180, 563, 783, 551), (181, 552, 782, 562), (181, 562, 786, 560), (181, 560, 789, 565), (181, 565, 785, 552), (182, 568, 790, 579), (182, 579, 794, 576), (182, 576, 797, 578), (182, 578, 793, 568), (183, 559, 788, 570), (183, 570, 792, 567), (183, 567, 791, 572), (183, 572, 787, 559), (184, 560, 786, 573), (184, 573, 790, 568), (184, 568, 793, 571), (184, 571, 789, 560), (185, 558, 787, 572), (185, 572, 791, 566), (185, 566, 790, 573), (185, 573, 786, 558), (186, 577, 797, 587), (186, 587, 801, 585), (186, 585, 800, 586), (186, 586, 796, 577), (187, 566, 791, 580), (187, 580, 795, 574), (187, 574, 794, 579), (187, 579, 790, 566), (188, 569, 793, 578), (188, 578, 797, 577), (188, 577, 796, 581), (188, 581, 792, 569), (189, 567, 792, 581), (189, 581, 796, 575), (189, 575, 795, 580), (189, 580, 791, 567), (190, 583, 800, 595), (190, 595, 804, 591), (190, 591, 803, 594), (190, 594, 799, 583), (191, 575, 796, 586), (191, 586, 800, 583), (191, 583, 799, 588), (191, 588, 795, 575), (192, 576, 794, 589), (192, 589, 798, 584), (192, 584, 801, 587), (192, 587, 797, 576), (193, 574, 795, 588), (193, 588, 799, 582), (193, 582, 798, 589), (193, 589, 794, 574), (194, 590, 803, 591), (194, 591, 804, 593), (194, 593, 805, 592), (194, 592, 802, 590), (195, 584, 798, 597), (195, 597, 802, 592), (195, 592, 805, 596), (195, 596, 801, 584), (196, 582, 799, 594), (196, 594, 803, 590), (196, 590, 802, 597), (196, 597, 798, 582), (197, 585, 801, 596), (197, 596, 805, 593), (197, 593, 804, 595), (197, 595, 800, 585), (198, 410, 708, 411), (198, 411, 807, 602), (198, 602, 809, 601), (198, 601, 709, 410), (199, 408, 706, 600), (199, 600, 808, 603), (199, 603, 807, 411), (199, 411, 708, 408), (200, 409, 709, 601), (200, 601, 809, 604), (200, 604, 806, 406), (200, 406, 707, 409), (201, 213, 710, 412), (201, 412, 808, 605), (201, 605, 806, 598), (201, 598, 711, 213)])
me_cube_001.polygons.foreach_set('use_smooth', [True] * 808)
_uv = me_cube_001.uv_layers.new(name='UVMap')
_uv.uv.foreach_set('vector', [0.351, 0.4249, 0.3947, 0.4249, 0.3947, 0.4499, 0.351, 0.4499, 0.0005145, 0.575, 0.0005274, 0.55, 0.04422, 0.55, 0.04421, 0.575, 0.0005145, 0.575, 0.04421, 0.575, 0.0442, 0.5965, 0.000495, 0.5965, 0.351, 0.4249, 0.351, 0.4034, 0.3947, 0.4034, 0.3947, 0.4249, 0.1753, 0.611, 0.04419, 0.611, 0.0442, 0.5965, 0.1753, 0.5965, 0.1753, 0.611, 0.1753, 0.5965, 0.3064, 0.5965, 0.3064, 0.611, 0.1753, 0.611, 0.3064, 0.611, 0.3064, 0.6202, 0.1753, 0.6202, 0.1753, 0.611, 0.1753, 0.6202, 0.04419, 0.6202, 0.04419, 0.611, 0.1753, 0.525, 0.3064, 0.525, 0.3064, 0.55, 0.1753, 0.55, 0.1753, 0.525, 0.1753, 0.55, 0.04422, 0.55, 0.04422, 0.525, 0.1753, 0.525, 0.04422, 0.525, 0.04422, 0.5, 0.1753, 0.5, 0.1753, 0.525, 0.1753, 0.5, 0.3064, 0.5, 0.3064, 0.525, 0.5258, 0.475, 0.3947, 0.475, 0.3947, 0.4499, 0.5258, 0.4499, 0.5258, 0.475, 0.5258, 0.4499, 0.657, 0.4499, 0.657, 0.475, 0.5258, 0.475, 0.657, 0.475, 0.657, 0.5, 0.5258, 0.5, 0.5258, 0.475, 0.5258, 0.5, 0.3947, 0.5, 0.3947, 0.475, 0.7007, 0.475, 0.657, 0.475, 0.657, 0.4499, 0.7007, 0.4499, 0.3501, 0.525, 0.3501, 0.55, 0.3064, 0.55, 0.3064, 0.525, 0.3501, 0.525, 0.3064, 0.525, 0.3064, 0.5, 0.3501, 0.5, 0.7007, 0.475, 0.7007, 0.5, 0.657, 0.5, 0.657, 0.475, 0.1753, 0.6262, 0.04419, 0.6262, 0.04419, 0.6202, 0.1753, 0.6202, 0.1753, 0.6262, 0.1753, 0.6202, 0.3064, 0.6202, 0.3064, 0.6262, 0.1753, 0.6262, 0.3064, 0.6262, 0.3064, 0.6308, 0.1753, 0.6308, 0.1753, 0.6262, 0.1753, 0.6308, 0.0442, 0.6308, 0.04419, 0.6262, 0.351, 0.3889, 0.3947, 0.389, 0.3947, 0.4034, 0.351, 0.4034, 0.0004791, 0.6109, 0.000495, 0.5965, 0.0442, 0.5965, 0.04419, 0.611, 0.0004791, 0.6109, 0.04419, 0.611, 0.04419, 0.6202, 0.0004725, 0.6201, 0.351, 0.3889, 0.351, 0.3797, 0.3947, 0.3798, 0.3947, 0.389, 0.3502, 0.6109, 0.3064, 0.611, 0.3064, 0.5965, 0.3501, 0.5965, 0.7007, 0.3889, 0.7007, 0.4034, 0.657, 0.4034, 0.657, 0.389, 0.7007, 0.3889, 0.657, 0.389, 0.657, 0.3798, 0.7006, 0.3797, 0.3502, 0.6109, 0.3502, 0.6201, 0.3064, 0.6202, 0.3064, 0.611, 0.5258, 0.389, 0.657, 0.389, 0.657, 0.4034, 0.5258, 0.4034, 0.5258, 0.389, 0.5258, 0.4034, 0.3947, 0.4034, 0.3947, 0.389, 0.5258, 0.389, 0.3947, 0.389, 0.3947, 0.3798, 0.5258, 0.3798, 0.5258, 0.389, 0.5258, 0.3798, 0.657, 0.3798, 0.657, 0.389, 0.3501, 0.6349, 0.3064, 0.635, 0.3064, 0.6308, 0.3501, 0.6307, 0.7007, 0.3649, 0.7007, 0.3691, 0.657, 0.3692, 0.657, 0.365, 0.7007, 0.3649, 0.657, 0.365, 0.657, 0.3589, 0.7007, 0.3588, 0.3501, 0.6349, 0.3501, 0.641, 0.3064, 0.6411, 0.3064, 0.635, 0.351, 0.3737, 0.3947, 0.3738, 0.3947, 0.3798, 0.351, 0.3797, 0.000477, 0.6261, 0.0004725, 0.6201, 0.04419, 0.6202, 0.04419, 0.6262, 0.000477, 0.6261, 0.04419, 0.6262, 0.0442, 0.6308, 0.0004886, 0.6307, 0.351, 0.3737, 0.351, 0.3691, 0.3947, 0.3692, 0.3947, 0.3738, 0.3502, 0.6261, 0.3064, 0.6262, 0.3064, 0.6202, 0.3502, 0.6201, 0.7006, 0.3737, 0.7006, 0.3797, 0.657, 0.3798, 0.657, 0.3738, 0.7006, 0.3737, 0.657, 0.3738, 0.657, 0.3692, 0.7007, 0.3691, 0.3502, 0.6261, 0.3501, 0.6307, 0.3064, 0.6308, 0.3064, 0.6262, 0.5258, 0.3737, 0.657, 0.3738, 0.657, 0.3798, 0.5258, 0.3798, 0.5258, 0.3737, 0.5258, 0.3798, 0.3947, 0.3798, 0.3947, 0.3738, 0.5258, 0.3737, 0.3947, 0.3738, 0.3947, 0.3692, 0.5258, 0.3692, 0.5258, 0.3737, 0.5258, 0.3692, 0.657, 0.3692, 0.657, 0.3738, 0.1753, 0.654, 0.04425, 0.654, 0.04422, 0.6411, 0.1753, 0.6411, 0.1753, 0.654, 0.1753, 0.6411, 0.3064, 0.6411, 0.3064, 0.654, 0.1753, 0.654, 0.3064, 0.654, 0.3064, 0.6689, 0.1753, 0.6689, 0.1753, 0.654, 0.1753, 0.6689, 0.04428, 0.6689, 0.04425, 0.654, 0.5258, 0.365, 0.657, 0.365, 0.657, 0.3692, 0.5258, 0.3692, 0.5258, 0.365, 0.5258, 0.3692, 0.3947, 0.3692, 0.3947, 0.365, 0.5258, 0.365, 0.3947, 0.365, 0.3947, 0.3589, 0.5258, 0.3588, 0.5258, 0.365, 0.5258, 0.3588, 0.657, 0.3589, 0.657, 0.365, 0.1753, 0.635, 0.04421, 0.635, 0.0442, 0.6308, 0.1753, 0.6308, 0.1753, 0.635, 0.1753, 0.6308, 0.3064, 0.6308, 0.3064, 0.635, 0.1753, 0.635, 0.3064, 0.635, 0.3064, 0.6411, 0.1753, 0.6411, 0.1753, 0.635, 0.1753, 0.6411, 0.04422, 0.6411, 0.04421, 0.635, 0.351, 0.3649, 0.3947, 0.365, 0.3947, 0.3692, 0.351, 0.3691, 0.0005035, 0.6349, 0.0004886, 0.6307, 0.0442, 0.6308, 0.04421, 0.635, 0.0005035, 0.6349, 0.04421, 0.635, 0.04422, 0.6411, 0.0005279, 0.641, 0.351, 0.3649, 0.351, 0.3588, 0.3947, 0.3589, 0.3947, 0.365, 0.1753, 0.6816, 0.04428, 0.6816, 0.04428, 0.6689, 0.1753, 0.6689, 0.1753, 0.6816, 0.1753, 0.6689, 0.3064, 0.6689, 0.3064, 0.6816, 0.1753, 0.6816, 0.3064, 0.6816, 0.3064, 0.695, 0.1753, 0.695, 0.1753, 0.6816, 0.1753, 0.695, 0.04427, 0.695, 0.04428, 0.6816, 0.3509, 0.3459, 0.3947, 0.3459, 0.3947, 0.3589, 0.351, 0.3588, 0.0005626, 0.654, 0.0005279, 0.641, 0.04422, 0.6411, 0.04425, 0.654, 0.0005626, 0.654, 0.04425, 0.654, 0.04428, 0.6689, 0.0005926, 0.6688, 0.3509, 0.3459, 0.3509, 0.331, 0.3946, 0.3311, 0.3947, 0.3459, 0.3501, 0.654, 0.3064, 0.654, 0.3064, 0.6411, 0.3501, 0.641, 0.7007, 0.3459, 0.7007, 0.3588, 0.657, 0.3589, 0.657, 0.3459, 0.7007, 0.3459, 0.657, 0.3459, 0.657, 0.3311, 0.7008, 0.331, 0.3501, 0.654, 0.35, 0.6688, 0.3064, 0.6689, 0.3064, 0.654, 0.5258, 0.3459, 0.657, 0.3459, 0.657, 0.3589, 0.5258, 0.3588, 0.5258, 0.3459, 0.5258, 0.3588, 0.3947, 0.3589, 0.3947, 0.3459, 0.5258, 0.3459, 0.3947, 0.3459, 0.3946, 0.3311, 0.5258, 0.3311, 0.5258, 0.3459, 0.5258, 0.3311, 0.657, 0.3311, 0.657, 0.3459, 0.3501, 0.7103, 0.3064, 0.7103, 0.3064, 0.695, 0.35, 0.695, 0.7007, 0.2896, 0.7008, 0.3049, 0.657, 0.3049, 0.657, 0.2896, 0.7007, 0.2896, 0.657, 0.2896, 0.657, 0.2764, 0.7007, 0.2765, 0.3501, 0.7103, 0.3501, 0.7234, 0.3064, 0.7234, 0.3064, 0.7103, 0.3509, 0.3183, 0.3946, 0.3183, 0.3946, 0.3311, 0.3509, 0.331, 0.0005973, 0.6816, 0.0005926, 0.6688, 0.04428, 0.6689, 0.04428, 0.6816, 0.0005973, 0.6816, 0.04428, 0.6816, 0.04427, 0.695, 0.0005864, 0.695, 0.3509, 0.3183, 0.3509, 0.3049, 0.3946, 0.3049, 0.3946, 0.3183, 0.35, 0.6816, 0.3064, 0.6816, 0.3064, 0.6689, 0.35, 0.6688, 0.7008, 0.3183, 0.7008, 0.331, 0.657, 0.3311, 0.657, 0.3183, 0.7008, 0.3183, 0.657, 0.3183, 0.657, 0.3049, 0.7008, 0.3049, 0.35, 0.6816, 0.35, 0.695, 0.3064, 0.695, 0.3064, 0.6816, 0.5258, 0.3183, 0.657, 0.3183, 0.657, 0.3311, 0.5258, 0.3311, 0.5258, 0.3183, 0.5258, 0.3311, 0.3946, 0.3311, 0.3946, 0.3183, 0.5258, 0.3183, 0.3946, 0.3183, 0.3946, 0.3049, 0.5258, 0.3049, 0.5258, 0.3183, 0.5258, 0.3049, 0.657, 0.3049, 0.657, 0.3183, 0.1753, 0.7316, 0.04421, 0.7315, 0.04423, 0.7234, 0.1753, 0.7234, 0.1753, 0.7316, 0.1753, 0.7234, 0.3064, 0.7234, 0.3064, 0.7315, 0.1753, 0.7316, 0.3064, 0.7315, 0.3064, 0.7389, 0.1753, 0.7389, 0.1753, 0.7316, 0.1753, 0.7389, 0.04419, 0.7389, 0.04421, 0.7315, 0.5258, 0.2896, 0.657, 0.2896, 0.657, 0.3049, 0.5258, 0.3049, 0.5258, 0.2896, 0.5258, 0.3049, 0.3946, 0.3049, 0.3947, 0.2896, 0.5258, 0.2896, 0.3947, 0.2896, 0.3947, 0.2764, 0.5258, 0.2765, 0.5258, 0.2896, 0.5258, 0.2765, 0.657, 0.2764, 0.657, 0.2896, 0.1753, 0.7103, 0.04426, 0.7103, 0.04427, 0.695, 0.1753, 0.695, 0.1753, 0.7103, 0.1753, 0.695, 0.3064, 0.695, 0.3064, 0.7103, 0.1753, 0.7103, 0.3064, 0.7103, 0.3064, 0.7234, 0.1753, 0.7234, 0.1753, 0.7103, 0.1753, 0.7234, 0.04423, 0.7234, 0.04426, 0.7103, 0.3509, 0.2896, 0.3947, 0.2896, 0.3946, 0.3049, 0.3509, 0.3049, 0.0005703, 0.7103, 0.0005864, 0.695, 0.04427, 0.695, 0.04426, 0.7103, 0.0005703, 0.7103, 0.04426, 0.7103, 0.04423, 0.7234, 0.0005481, 0.7234, 0.3509, 0.2896, 0.351, 0.2765, 0.3947, 0.2764, 0.3947, 0.2896, 0.3511, 0.2503, 0.3947, 0.2503, 0.3947, 0.261, 0.351, 0.261, 0.0004467, 0.7496, 0.0004766, 0.7389, 0.04419, 0.7389, 0.04416, 0.7495, 0.0004467, 0.7496, 0.04416, 0.7495, 0.04415, 0.7628, 0.0004253, 0.7628, 0.3511, 0.2503, 0.3511, 0.2371, 0.3948, 0.2371, 0.3947, 0.2503, 0.351, 0.2683, 0.3947, 0.2683, 0.3947, 0.2764, 0.351, 0.2765, 0.0005137, 0.7316, 0.0005481, 0.7234, 0.04423, 0.7234, 0.04421, 0.7315, 0.0005137, 0.7316, 0.04421, 0.7315, 0.04419, 0.7389, 0.0004766, 0.7389, 0.351, 0.2683, 0.351, 0.261, 0.3947, 0.261, 0.3947, 0.2683, 0.3501, 0.7316, 0.3064, 0.7315, 0.3064, 0.7234, 0.3501, 0.7234, 0.7007, 0.2683, 0.7007, 0.2765, 0.657, 0.2764, 0.657, 0.2683, 0.7007, 0.2683, 0.657, 0.2683, 0.657, 0.261, 0.7006, 0.261, 0.3501, 0.7316, 0.3502, 0.7389, 0.3064, 0.7389, 0.3064, 0.7315, 0.5258, 0.2683, 0.657, 0.2683, 0.657, 0.2764, 0.5258, 0.2765, 0.5258, 0.2683, 0.5258, 0.2765, 0.3947, 0.2764, 0.3947, 0.2683, 0.5258, 0.2683, 0.3947, 0.2683, 0.3947, 0.261, 0.5258, 0.261, 0.5258, 0.2683, 0.5258, 0.261, 0.657, 0.261, 0.657, 0.2683, 0.3502, 0.7766, 0.3065, 0.7766, 0.3065, 0.7628, 0.3502, 0.7628, 0.7006, 0.2233, 0.7006, 0.2371, 0.6569, 0.2371, 0.6569, 0.2233, 0.7006, 0.2233, 0.6569, 0.2233, 0.6569, 0.2106, 0.7006, 0.2106, 0.3502, 0.7766, 0.3502, 0.7893, 0.3065, 0.7893, 0.3065, 0.7766, 0.3502, 0.7496, 0.3065, 0.7495, 0.3064, 0.7389, 0.3502, 0.7389, 0.7006, 0.2503, 0.7006, 0.261, 0.657, 0.261, 0.6569, 0.2503, 0.7006, 0.2503, 0.6569, 0.2503, 0.6569, 0.2371, 0.7006, 0.2371, 0.3502, 0.7496, 0.3502, 0.7628, 0.3065, 0.7628, 0.3065, 0.7495, 0.5258, 0.2503, 0.6569, 0.2503, 0.657, 0.261, 0.5258, 0.261, 0.5258, 0.2503, 0.5258, 0.261, 0.3947, 0.261, 0.3947, 0.2503, 0.5258, 0.2503, 0.3947, 0.2503, 0.3948, 0.2371, 0.5258, 0.2371, 0.5258, 0.2503, 0.5258, 0.2371, 0.6569, 0.2371, 0.6569, 0.2503, 0.1753, 0.7496, 0.04416, 0.7495, 0.04419, 0.7389, 0.1753, 0.7389, 0.1753, 0.7496, 0.1753, 0.7389, 0.3064, 0.7389, 0.3065, 0.7495, 0.1753, 0.7496, 0.3065, 0.7495, 0.3065, 0.7628, 0.1753, 0.7628, 0.1753, 0.7496, 0.1753, 0.7628, 0.04415, 0.7628, 0.04416, 0.7495, 0.1753, 0.7987, 0.04414, 0.7988, 0.04414, 0.7893, 0.1753, 0.7893, 0.1753, 0.7987, 0.1753, 0.7893, 0.3065, 0.7893, 0.3065, 0.7988, 0.1753, 0.7987, 0.3065, 0.7988, 0.3065, 0.8054, 0.1753, 0.8054, 0.1753, 0.7987, 0.1753, 0.8054, 0.04415, 0.8054, 0.04414, 0.7988, 0.5258, 0.2233, 0.6569, 0.2233, 0.6569, 0.2371, 0.5258, 0.2371, 0.5258, 0.2233, 0.5258, 0.2371, 0.3948, 0.2371, 0.3948, 0.2233, 0.5258, 0.2233, 0.3948, 0.2233, 0.3948, 0.2106, 0.5258, 0.2106, 0.5258, 0.2233, 0.5258, 0.2106, 0.6569, 0.2106, 0.6569, 0.2233, 0.1753, 0.7766, 0.04414, 0.7766, 0.04415, 0.7628, 0.1753, 0.7628, 0.1753, 0.7766, 0.1753, 0.7628, 0.3065, 0.7628, 0.3065, 0.7766, 0.1753, 0.7766, 0.3065, 0.7766, 0.3065, 0.7893, 0.1753, 0.7893, 0.1753, 0.7766, 0.1753, 0.7893, 0.04414, 0.7893, 0.04414, 0.7766, 0.3511, 0.2233, 0.3948, 0.2233, 0.3948, 0.2371, 0.3511, 0.2371, 0.0004136, 0.7766, 0.0004253, 0.7628, 0.04415, 0.7628, 0.04414, 0.7766, 0.0004136, 0.7766, 0.04414, 0.7766, 0.04414, 0.7893, 0.0004098, 0.7893, 0.3511, 0.2233, 0.3511, 0.2106, 0.3948, 0.2106, 0.3948, 0.2233, 0.3502, 0.8107, 0.3065, 0.8107, 0.3065, 0.8054, 0.3502, 0.8053, 0.7006, 0.1892, 0.7006, 0.1945, 0.6569, 0.1946, 0.6569, 0.1892, 0.7006, 0.1892, 0.6569, 0.1892, 0.657, 0.1835, 0.7007, 0.1834, 0.3502, 0.8107, 0.3502, 0.8164, 0.3065, 0.8165, 0.3065, 0.8107, 0.3511, 0.2011, 0.3948, 0.2012, 0.3948, 0.2106, 0.3511, 0.2106, 0.0004102, 0.7987, 0.0004098, 0.7893, 0.04414, 0.7893, 0.04414, 0.7988, 0.0004102, 0.7987, 0.04414, 0.7988, 0.04415, 0.8054, 0.0004209, 0.8053, 0.3511, 0.2011, 0.3511, 0.1945, 0.3948, 0.1946, 0.3948, 0.2012, 0.3502, 0.7987, 0.3065, 0.7988, 0.3065, 0.7893, 0.3502, 0.7893, 0.7006, 0.2011, 0.7006, 0.2106, 0.6569, 0.2106, 0.6569, 0.2012, 0.7006, 0.2011, 0.6569, 0.2012, 0.6569, 0.1946, 0.7006, 0.1945, 0.3502, 0.7987, 0.3502, 0.8053, 0.3065, 0.8054, 0.3065, 0.7988, 0.5258, 0.2012, 0.6569, 0.2012, 0.6569, 0.2106, 0.5258, 0.2106, 0.5258, 0.2012, 0.5258, 0.2106, 0.3948, 0.2106, 0.3948, 0.2012, 0.5258, 0.2012, 0.3948, 0.2012, 0.3948, 0.1946, 0.5258, 0.1946, 0.5258, 0.2012, 0.5258, 0.1946, 0.6569, 0.1946, 0.6569, 0.2012, 0.5258, 0.1764, 0.657, 0.1765, 0.657, 0.1835, 0.5258, 0.1834, 0.5258, 0.1764, 0.5258, 0.1834, 0.3947, 0.1835, 0.3947, 0.1765, 0.5258, 0.1764, 0.3947, 0.1765, 0.3947, 0.1678, 0.5258, 0.1678, 0.5258, 0.1764, 0.5258, 0.1678, 0.657, 0.1678, 0.657, 0.1765, 0.5258, 0.1892, 0.6569, 0.1892, 0.6569, 0.1946, 0.5258, 0.1946, 0.5258, 0.1892, 0.5258, 0.1946, 0.3948, 0.1946, 0.3947, 0.1892, 0.5258, 0.1892, 0.3947, 0.1892, 0.3947, 0.1835, 0.5258, 0.1834, 0.5258, 0.1892, 0.5258, 0.1834, 0.657, 0.1835, 0.6569, 0.1892, 0.1753, 0.8107, 0.04416, 0.8107, 0.04415, 0.8054, 0.1753, 0.8054, 0.1753, 0.8107, 0.1753, 0.8054, 0.3065, 0.8054, 0.3065, 0.8107, 0.1753, 0.8107, 0.3065, 0.8107, 0.3065, 0.8165, 0.1753, 0.8165, 0.1753, 0.8107, 0.1753, 0.8165, 0.04418, 0.8165, 0.04416, 0.8107, 0.351, 0.1892, 0.3947, 0.1892, 0.3948, 0.1946, 0.3511, 0.1945, 0.0004438, 0.8107, 0.0004209, 0.8053, 0.04415, 0.8054, 0.04416, 0.8107, 0.0004438, 0.8107, 0.04416, 0.8107, 0.04418, 0.8165, 0.0004713, 0.8164, 0.351, 0.1892, 0.351, 0.1834, 0.3947, 0.1835, 0.3947, 0.1892, 0.1753, 0.8435, 0.04421, 0.8435, 0.04421, 0.8321, 0.1753, 0.8321, 0.1753, 0.8435, 0.1753, 0.8321, 0.3064, 0.8321, 0.3064, 0.8435, 0.1753, 0.8435, 0.3064, 0.8435, 0.3064, 0.8563, 0.1753, 0.8563, 0.1753, 0.8435, 0.1753, 0.8563, 0.0442, 0.8563, 0.04421, 0.8435, 0.1753, 0.8235, 0.04419, 0.8235, 0.04418, 0.8165, 0.1753, 0.8165, 0.1753, 0.8235, 0.1753, 0.8165, 0.3065, 0.8165, 0.3064, 0.8235, 0.1753, 0.8235, 0.3064, 0.8235, 0.3064, 0.8321, 0.1753, 0.8321, 0.1753, 0.8235, 0.1753, 0.8321, 0.04421, 0.8321, 0.04419, 0.8235, 0.351, 0.1764, 0.3947, 0.1765, 0.3947, 0.1835, 0.351, 0.1834, 0.0004972, 0.8234, 0.0004713, 0.8164, 0.04418, 0.8165, 0.04419, 0.8235, 0.0004972, 0.8234, 0.04419, 0.8235, 0.04421, 0.8321, 0.0005123, 0.832, 0.351, 0.1764, 0.351, 0.1678, 0.3947, 0.1678, 0.3947, 0.1765, 0.3501, 0.8234, 0.3064, 0.8235, 0.3065, 0.8165, 0.3502, 0.8164, 0.7007, 0.1764, 0.7007, 0.1834, 0.657, 0.1835, 0.657, 0.1765, 0.7007, 0.1764, 0.657, 0.1765, 0.657, 0.1678, 0.7007, 0.1678, 0.3501, 0.8234, 0.3501, 0.832, 0.3064, 0.8321, 0.3064, 0.8235, 0.3502, 0.8686, 0.3065, 0.8686, 0.3064, 0.8563, 0.3501, 0.8563, 0.7007, 0.1314, 0.7007, 0.1436, 0.657, 0.1436, 0.657, 0.1313, 0.7007, 0.1314, 0.657, 0.1313, 0.657, 0.1225, 0.7007, 0.1225, 0.3502, 0.8686, 0.3502, 0.8774, 0.3065, 0.8774, 0.3065, 0.8686, 0.351, 0.1564, 0.3947, 0.1564, 0.3947, 0.1678, 0.351, 0.1678, 0.000507, 0.8434, 0.0005123, 0.832, 0.04421, 0.8321, 0.04421, 0.8435, 0.000507, 0.8434, 0.04421, 0.8435, 0.0442, 0.8563, 0.00049, 0.8563, 0.351, 0.1564, 0.351, 0.1436, 0.3947, 0.1436, 0.3947, 0.1564, 0.3501, 0.8434, 0.3064, 0.8435, 0.3064, 0.8321, 0.3501, 0.832, 0.7007, 0.1564, 0.7007, 0.1678, 0.657, 0.1678, 0.657, 0.1564, 0.7007, 0.1564, 0.657, 0.1564, 0.657, 0.1436, 0.7007, 0.1436, 0.3501, 0.8434, 0.3501, 0.8563, 0.3064, 0.8563, 0.3064, 0.8435, 0.5258, 0.1564, 0.657, 0.1564, 0.657, 0.1678, 0.5258, 0.1678, 0.5258, 0.1564, 0.5258, 0.1678, 0.3947, 0.1678, 0.3947, 0.1564, 0.5258, 0.1564, 0.3947, 0.1564, 0.3947, 0.1436, 0.5258, 0.1436, 0.5258, 0.1564, 0.5258, 0.1436, 0.657, 0.1436, 0.657, 0.1564, 0.1753, 0.8827, 0.04414, 0.8826, 0.04416, 0.8774, 0.1753, 0.8774, 0.1753, 0.8827, 0.1753, 0.8774, 0.3065, 0.8774, 0.3065, 0.8826, 0.1753, 0.8827, 0.3065, 0.8826, 0.3065, 0.8907, 0.1753, 0.8907, 0.1753, 0.8827, 0.1753, 0.8907, 0.04412, 0.8907, 0.04414, 0.8826, 0.5258, 0.1313, 0.657, 0.1313, 0.657, 0.1436, 0.5258, 0.1436, 0.5258, 0.1313, 0.5258, 0.1436, 0.3947, 0.1436, 0.3947, 0.1313, 0.5258, 0.1313, 0.3947, 0.1313, 0.3947, 0.1225, 0.5258, 0.1225, 0.5258, 0.1313, 0.5258, 0.1225, 0.657, 0.1225, 0.657, 0.1313, 0.1753, 0.8686, 0.04418, 0.8686, 0.0442, 0.8563, 0.1753, 0.8563, 0.1753, 0.8686, 0.1753, 0.8563, 0.3064, 0.8563, 0.3065, 0.8686, 0.1753, 0.8686, 0.3065, 0.8686, 0.3065, 0.8774, 0.1753, 0.8774, 0.1753, 0.8686, 0.1753, 0.8774, 0.04416, 0.8774, 0.04418, 0.8686, 0.351, 0.1314, 0.3947, 0.1313, 0.3947, 0.1436, 0.351, 0.1436, 0.0004623, 0.8686, 0.00049, 0.8563, 0.0442, 0.8563, 0.04418, 0.8686, 0.0004623, 0.8686, 0.04418, 0.8686, 0.04416, 0.8774, 0.0004286, 0.8774, 0.351, 0.1314, 0.351, 0.1225, 0.3947, 0.1225, 0.3947, 0.1313, 0.1753, 0.9032, 0.04412, 0.9032, 0.04412, 0.8907, 0.1753, 0.8907, 0.1753, 0.9032, 0.1753, 0.8907, 0.3065, 0.8907, 0.3065, 0.9032, 0.1753, 0.9032, 0.3065, 0.9032, 0.3065, 0.9158, 0.1753, 0.9158, 0.1753, 0.9032, 0.1753, 0.9158, 0.04412, 0.9158, 0.04412, 0.9032, 0.351, 0.1173, 0.3947, 0.1172, 0.3947, 0.1225, 0.351, 0.1225, 0.0003931, 0.8826, 0.0004286, 0.8774, 0.04416, 0.8774, 0.04414, 0.8826, 0.0003931, 0.8826, 0.04414, 0.8826, 0.04412, 0.8907, 0.0003616, 0.8906, 0.351, 0.1173, 0.351, 0.1093, 0.3948, 0.1092, 0.3947, 0.1172, 0.3502, 0.8826, 0.3065, 0.8826, 0.3065, 0.8774, 0.3502, 0.8774, 0.7007, 0.1173, 0.7007, 0.1225, 0.657, 0.1225, 0.6569, 0.1172, 0.7007, 0.1173, 0.6569, 0.1172, 0.6569, 0.1092, 0.7006, 0.1093, 0.3502, 0.8826, 0.3503, 0.8906, 0.3065, 0.8907, 0.3065, 0.8826, 0.5258, 0.1173, 0.6569, 0.1172, 0.657, 0.1225, 0.5258, 0.1225, 0.5258, 0.1173, 0.5258, 0.1225, 0.3947, 0.1225, 0.3947, 0.1172, 0.5258, 0.1173, 0.3947, 0.1172, 0.3948, 0.1092, 0.5258, 0.1093, 0.5258, 0.1173, 0.5258, 0.1093, 0.6569, 0.1092, 0.6569, 0.1172, 0.3503, 0.9238, 0.3065, 0.9239, 0.3065, 0.9158, 0.3503, 0.9158, 0.7007, 0.07613, 0.7007, 0.08414, 0.6569, 0.08411, 0.6569, 0.07611, 0.7007, 0.07613, 0.6569, 0.07611, 0.657, 0.07147, 0.7007, 0.07148, 0.3503, 0.9238, 0.3503, 0.9284, 0.3065, 0.9285, 0.3065, 0.9239, 0.351, 0.09675, 0.3948, 0.09672, 0.3948, 0.1092, 0.351, 0.1093, 0.0003354, 0.9032, 0.0003616, 0.8906, 0.04412, 0.8907, 0.04412, 0.9032, 0.0003354, 0.9032, 0.04412, 0.9032, 0.04412, 0.9158, 0.000319, 0.9158, 0.351, 0.09675, 0.351, 0.08413, 0.3948, 0.08411, 0.3948, 0.09672, 0.3503, 0.9032, 0.3065, 0.9032, 0.3065, 0.8907, 0.3503, 0.8906, 0.7007, 0.09675, 0.7006, 0.1093, 0.6569, 0.1092, 0.6569, 0.09672, 0.7007, 0.09675, 0.6569, 0.09672, 0.6569, 0.08411, 0.7007, 0.08414, 0.3503, 0.9032, 0.3503, 0.9158, 0.3065, 0.9158, 0.3065, 0.9032, 0.5258, 0.09675, 0.6569, 0.09672, 0.6569, 0.1092, 0.5258, 0.1093, 0.5258, 0.09675, 0.5258, 0.1093, 0.3948, 0.1092, 0.3948, 0.09672, 0.5258, 0.09675, 0.3948, 0.09672, 0.3948, 0.08411, 0.5258, 0.08415, 0.5258, 0.09675, 0.5258, 0.08415, 0.6569, 0.08411, 0.6569, 0.09672, 0.1753, 0.9331, 0.04416, 0.9331, 0.04414, 0.9285, 0.1753, 0.9284, 0.1753, 0.9331, 0.1753, 0.9284, 0.3065, 0.9285, 0.3065, 0.9331, 0.1753, 0.9331, 0.3065, 0.9331, 0.3065, 0.9401, 0.1753, 0.94, 0.1753, 0.9331, 0.1753, 0.94, 0.04417, 0.9401, 0.04416, 0.9331, 0.5258, 0.07615, 0.6569, 0.07611, 0.6569, 0.08411, 0.5258, 0.08415, 0.5258, 0.07615, 0.5258, 0.08415, 0.3948, 0.08411, 0.3947, 0.07611, 0.5258, 0.07615, 0.3947, 0.07611, 0.3947, 0.07147, 0.5258, 0.07151, 0.5258, 0.07615, 0.5258, 0.07151, 0.657, 0.07147, 0.6569, 0.07611, 0.1753, 0.9238, 0.04413, 0.9238, 0.04412, 0.9158, 0.1753, 0.9158, 0.1753, 0.9238, 0.1753, 0.9158, 0.3065, 0.9158, 0.3065, 0.9239, 0.1753, 0.9238, 0.3065, 0.9239, 0.3065, 0.9285, 0.1753, 0.9284, 0.1753, 0.9238, 0.1753, 0.9284, 0.04414, 0.9285, 0.04413, 0.9238, 0.351, 0.07613, 0.3947, 0.07611, 0.3948, 0.08411, 0.351, 0.08413, 0.0003232, 0.9238, 0.000319, 0.9158, 0.04412, 0.9158, 0.04413, 0.9238, 0.0003232, 0.9238, 0.04413, 0.9238, 0.04414, 0.9285, 0.0003399, 0.9284, 0.351, 0.07613, 0.3509, 0.07148, 0.3947, 0.07147, 0.3947, 0.07611, 0.3509, 0.05142, 0.3947, 0.0514, 0.3947, 0.05987, 0.3509, 0.05989, 0.0003268, 0.9485, 0.0003471, 0.94, 0.04417, 0.9401, 0.04418, 0.9486, 0.0003268, 0.9485, 0.04418, 0.9486, 0.04418, 0.9563, 0.0002956, 0.9563, 0.3509, 0.05142, 0.3509, 0.04365, 0.3947, 0.04362, 0.3947, 0.0514, 0.3509, 0.06686, 0.3947, 0.06684, 0.3947, 0.07147, 0.3509, 0.07148, 0.0003512, 0.9331, 0.0003399, 0.9284, 0.04414, 0.9285, 0.04416, 0.9331, 0.0003512, 0.9331, 0.04416, 0.9331, 0.04417, 0.9401, 0.0003471, 0.94, 0.3509, 0.06686, 0.3509, 0.05989, 0.3947, 0.05987, 0.3947, 0.06684, 0.3503, 0.9331, 0.3065, 0.9331, 0.3065, 0.9285, 0.3503, 0.9284, 0.7008, 0.06686, 0.7007, 0.07148, 0.657, 0.07147, 0.657, 0.06685, 0.7008, 0.06686, 0.657, 0.06685, 0.657, 0.05987, 0.7008, 0.0599, 0.3503, 0.9331, 0.3503, 0.94, 0.3065, 0.9401, 0.3065, 0.9331, 0.5258, 0.06689, 0.657, 0.06685, 0.657, 0.07147, 0.5258, 0.07151, 0.5258, 0.06689, 0.5258, 0.07151, 0.3947, 0.07147, 0.3947, 0.06684, 0.5258, 0.06689, 0.3947, 0.06684, 0.3947, 0.05987, 0.5258, 0.05994, 0.5258, 0.06689, 0.5258, 0.05994, 0.657, 0.05987, 0.657, 0.06685, 0.3504, 0.9619, 0.3065, 0.9619, 0.3065, 0.9563, 0.3503, 0.9563, 0.7008, 0.03804, 0.7008, 0.04365, 0.6569, 0.04362, 0.6569, 0.03802, 0.7008, 0.03804, 0.6569, 0.03802, 0.6569, 0.03416, 0.7008, 0.03417, 0.3504, 0.9619, 0.3504, 0.9658, 0.3065, 0.9658, 0.3065, 0.9619, 0.3503, 0.9485, 0.3065, 0.9486, 0.3065, 0.9401, 0.3503, 0.94, 0.7008, 0.05143, 0.7008, 0.0599, 0.657, 0.05987, 0.657, 0.0514, 0.7008, 0.05143, 0.657, 0.0514, 0.6569, 0.04362, 0.7008, 0.04365, 0.3503, 0.9485, 0.3503, 0.9563, 0.3065, 0.9563, 0.3065, 0.9486, 0.5258, 0.05149, 0.657, 0.0514, 0.657, 0.05987, 0.5258, 0.05994, 0.5258, 0.05149, 0.5258, 0.05994, 0.3947, 0.05987, 0.3947, 0.0514, 0.5258, 0.05149, 0.3947, 0.0514, 0.3947, 0.04362, 0.5258, 0.04374, 0.5258, 0.05149, 0.5258, 0.04374, 0.6569, 0.04362, 0.657, 0.0514, 0.1753, 0.9485, 0.04418, 0.9486, 0.04417, 0.9401, 0.1753, 0.94, 0.1753, 0.9485, 0.1753, 0.94, 0.3065, 0.9401, 0.3065, 0.9486, 0.1753, 0.9485, 0.3065, 0.9486, 0.3065, 0.9563, 0.1753, 0.9562, 0.1753, 0.9485, 0.1753, 0.9562, 0.04418, 0.9563, 0.04418, 0.9486, 0.1753, 0.9752, 0.04419, 0.9754, 0.04416, 0.9658, 0.1753, 0.9657, 0.1753, 0.9752, 0.1753, 0.9657, 0.3065, 0.9658, 0.3064, 0.9754, 0.1753, 0.9752, 0.3064, 0.9754, 0.3064, 0.9852, 0.1753, 0.9849, 0.1753, 0.9752, 0.1753, 0.9849, 0.04423, 0.9852, 0.04419, 0.9754, 0.5258, 0.03815, 0.6569, 0.03802, 0.6569, 0.04362, 0.5258, 0.04374, 0.5258, 0.03815, 0.5258, 0.04374, 0.3947, 0.04362, 0.3948, 0.03802, 0.5258, 0.03815, 0.3948, 0.03802, 0.3948, 0.03415, 0.5258, 0.0343, 0.5258, 0.03815, 0.5258, 0.0343, 0.6569, 0.03416, 0.6569, 0.03802, 0.1753, 0.9618, 0.04417, 0.9619, 0.04418, 0.9563, 0.1753, 0.9562, 0.1753, 0.9618, 0.1753, 0.9562, 0.3065, 0.9563, 0.3065, 0.9619, 0.1753, 0.9618, 0.3065, 0.9619, 0.3065, 0.9658, 0.1753, 0.9657, 0.1753, 0.9618, 0.1753, 0.9657, 0.04416, 0.9658, 0.04417, 0.9619, 0.3509, 0.03804, 0.3948, 0.03802, 0.3947, 0.04362, 0.3509, 0.04365, 0.0002577, 0.9619, 0.0002956, 0.9563, 0.04418, 0.9563, 0.04417, 0.9619, 0.0002577, 0.9619, 0.04417, 0.9619, 0.04416, 0.9658, 0.0002259, 0.9658, 0.3509, 0.03804, 0.3509, 0.03417, 0.3948, 0.03415, 0.3948, 0.03802, 0.3505, 0.9878, 0.3064, 0.9878, 0.3064, 0.9852, 0.3505, 0.9852, 0.7009, 0.0121, 0.7009, 0.01479, 0.6568, 0.01483, 0.6568, 0.01215, 0.7009, 0.0121, 0.6568, 0.01215, 0.6568, 0.009336, 0.7009, 0.009273, 0.3505, 0.9878, 0.3505, 0.9907, 0.3064, 0.9907, 0.3064, 0.9878, 0.3509, 0.02459, 0.3948, 0.0246, 0.3948, 0.03415, 0.3509, 0.03417, 0.0001711, 0.9753, 0.0002259, 0.9658, 0.04416, 0.9658, 0.04419, 0.9754, 0.0001711, 0.9753, 0.04419, 0.9754, 0.04423, 0.9852, 0.0001215, 0.9851, 0.3509, 0.02459, 0.3508, 0.01479, 0.3949, 0.01483, 0.3948, 0.0246, 0.3505, 0.9753, 0.3064, 0.9754, 0.3065, 0.9658, 0.3504, 0.9658, 0.7008, 0.02459, 0.7008, 0.03417, 0.6569, 0.03416, 0.6569, 0.0246, 0.7008, 0.02459, 0.6569, 0.0246, 0.6568, 0.01483, 0.7009, 0.01479, 0.3505, 0.9753, 0.3505, 0.9852, 0.3064, 0.9852, 0.3064, 0.9754, 0.5258, 0.02477, 0.6569, 0.0246, 0.6569, 0.03416, 0.5258, 0.0343, 0.5258, 0.02477, 0.5258, 0.0343, 0.3948, 0.03415, 0.3948, 0.0246, 0.5258, 0.02477, 0.3948, 0.0246, 0.3949, 0.01483, 0.5258, 0.01504, 0.5258, 0.02477, 0.5258, 0.01504, 0.6568, 0.01483, 0.6569, 0.0246, 0.5258, 0.005424, 0.6568, 0.00516, 0.6568, 0.009336, 0.5258, 0.009575, 0.5258, 0.005424, 0.5258, 0.009575, 0.3949, 0.009335, 0.3949, 0.005159, 0.5258, 0.005424, 0.3949, 0.005159, 0.4315, 0.002421, 0.5258, 0.001767, 0.5258, 0.005424, 0.5258, 0.001767, 0.6202, 0.002421, 0.6568, 0.00516, 0.5258, 0.01238, 0.6568, 0.01215, 0.6568, 0.01483, 0.5258, 0.01504, 0.5258, 0.01238, 0.5258, 0.01504, 0.3949, 0.01483, 0.3949, 0.01215, 0.5258, 0.01238, 0.3949, 0.01215, 0.3949, 0.009335, 0.5258, 0.009575, 0.5258, 0.01238, 0.5258, 0.009575, 0.6568, 0.009336, 0.6568, 0.01215, 0.1753, 0.9876, 0.04424, 0.9878, 0.04423, 0.9852, 0.1753, 0.9849, 0.1753, 0.9876, 0.1753, 0.9849, 0.3064, 0.9852, 0.3064, 0.9878, 0.1753, 0.9876, 0.3064, 0.9878, 0.3064, 0.9907, 0.1753, 0.9904, 0.1753, 0.9876, 0.1753, 0.9904, 0.04425, 0.9907, 0.04424, 0.9878, 0.3508, 0.0121, 0.3949, 0.01215, 0.3949, 0.01483, 0.3508, 0.01479, 0.0001258, 0.9878, 0.0001215, 0.9851, 0.04423, 0.9852, 0.04424, 0.9878, 0.0001258, 0.9878, 0.04424, 0.9878, 0.04425, 0.9907, 0.0001293, 0.9907, 0.3508, 0.0121, 0.3508, 0.009272, 0.3949, 0.009335, 0.3949, 0.01215, 0.5258, 0.0001184, 0.5258, 0.001767, 0.4315, 0.002421, 0.3949, 0.001222, 0.1753, 0.9999, 0.04427, 0.9988, 0.08092, 0.9976, 0.1753, 0.9982, 0.1753, 0.9999, 0.1753, 0.9982, 0.2697, 0.9976, 0.3064, 0.9988, 0.5258, 0.0001184, 0.6568, 0.001222, 0.6202, 0.002421, 0.5258, 0.001767, 0.1753, 0.9946, 0.04427, 0.9948, 0.04425, 0.9907, 0.1753, 0.9904, 0.1753, 0.9946, 0.1753, 0.9904, 0.3064, 0.9907, 0.3064, 0.9948, 0.1753, 0.9946, 0.3064, 0.9948, 0.2697, 0.9976, 0.1753, 0.9982, 0.1753, 0.9946, 0.1753, 0.9982, 0.08092, 0.9976, 0.04427, 0.9948, 0.3508, 0.005078, 0.3949, 0.005159, 0.3949, 0.009335, 0.3508, 0.009272, 0.0001184, 0.9949, 0.0001293, 0.9907, 0.04425, 0.9907, 0.04427, 0.9948, 0.0001184, 0.9949, 0.04427, 0.9948, 0.08092, 0.9976, 0.04427, 0.9988, 0.3508, 0.005078, 0.3949, 0.001222, 0.4315, 0.002421, 0.3949, 0.005159, 0.3505, 0.9949, 0.3064, 0.9948, 0.3064, 0.9907, 0.3505, 0.9907, 0.7009, 0.005079, 0.7009, 0.009273, 0.6568, 0.009336, 0.6568, 0.00516, 0.7009, 0.005079, 0.6568, 0.00516, 0.6202, 0.002421, 0.6568, 0.001222, 0.3505, 0.9949, 0.3064, 0.9988, 0.2697, 0.9976, 0.3064, 0.9948, 0.7007, 0.4249, 0.657, 0.4249, 0.657, 0.4034, 0.7007, 0.4034, 0.3501, 0.575, 0.3501, 0.5965, 0.3064, 0.5965, 0.3064, 0.575, 0.3501, 0.575, 0.3064, 0.575, 0.3064, 0.55, 0.3501, 0.55, 0.7007, 0.4249, 0.7007, 0.4499, 0.657, 0.4499, 0.657, 0.4249, 0.5258, 0.4249, 0.3947, 0.4249, 0.3947, 0.4034, 0.5258, 0.4034, 0.5258, 0.4249, 0.5258, 0.4034, 0.657, 0.4034, 0.657, 0.4249, 0.5258, 0.4249, 0.657, 0.4249, 0.657, 0.4499, 0.5258, 0.4499, 0.5258, 0.4249, 0.5258, 0.4499, 0.3947, 0.4499, 0.3947, 0.4249, 0.1753, 0.575, 0.3064, 0.575, 0.3064, 0.5965, 0.1753, 0.5965, 0.1753, 0.575, 0.1753, 0.5965, 0.0442, 0.5965, 0.04421, 0.575, 0.1753, 0.575, 0.04421, 0.575, 0.04422, 0.55, 0.1753, 0.55, 0.1753, 0.575, 0.1753, 0.55, 0.3064, 0.55, 0.3064, 0.575, 0.351, 0.475, 0.3947, 0.475, 0.3947, 0.5, 0.351, 0.5, 0.0005299, 0.525, 0.0005282, 0.5, 0.04422, 0.5, 0.04422, 0.525, 0.0005299, 0.525, 0.04422, 0.525, 0.04422, 0.55, 0.0005274, 0.55, 0.351, 0.475, 0.351, 0.4499, 0.3947, 0.4499, 0.3947, 0.475, 0.351, 0.5751, 0.351, 0.5501, 0.3947, 0.55, 0.3947, 0.5751, 0.351, 0.5751, 0.3947, 0.5751, 0.3947, 0.5965, 0.351, 0.5966, 0.0005143, 0.425, 0.0004947, 0.4035, 0.0442, 0.4035, 0.04421, 0.425, 0.0005143, 0.425, 0.04421, 0.425, 0.04422, 0.45, 0.0005273, 0.45, 0.1753, 0.389, 0.1753, 0.4035, 0.0442, 0.4035, 0.04419, 0.389, 0.1753, 0.389, 0.04419, 0.389, 0.04419, 0.3798, 0.1753, 0.3798, 0.1753, 0.389, 0.1753, 0.3798, 0.3064, 0.3798, 0.3064, 0.389, 0.1753, 0.389, 0.3064, 0.389, 0.3064, 0.4035, 0.1753, 0.4035, 0.1753, 0.475, 0.1753, 0.45, 0.3064, 0.45, 0.3064, 0.475, 0.1753, 0.475, 0.3064, 0.475, 0.3064, 0.5, 0.1753, 0.5, 0.1753, 0.475, 0.1753, 0.5, 0.04422, 0.5, 0.04422, 0.475, 0.1753, 0.475, 0.04422, 0.475, 0.04422, 0.45, 0.1753, 0.45, 0.5258, 0.525, 0.5258, 0.55, 0.3947, 0.55, 0.3947, 0.525, 0.5258, 0.525, 0.3947, 0.525, 0.3947, 0.5, 0.5258, 0.5, 0.5258, 0.525, 0.5258, 0.5, 0.657, 0.5, 0.657, 0.525, 0.5258, 0.525, 0.657, 0.525, 0.657, 0.55, 0.5258, 0.55, 0.7007, 0.525, 0.7007, 0.5501, 0.657, 0.55, 0.657, 0.525, 0.7007, 0.525, 0.657, 0.525, 0.657, 0.5, 0.7007, 0.5, 0.3501, 0.475, 0.3501, 0.5, 0.3064, 0.5, 0.3064, 0.475, 0.3501, 0.475, 0.3064, 0.475, 0.3064, 0.45, 0.3501, 0.45, 0.1753, 0.3738, 0.1753, 0.3798, 0.04419, 0.3798, 0.04419, 0.3738, 0.1753, 0.3738, 0.04419, 0.3738, 0.0442, 0.3692, 0.1753, 0.3692, 0.1753, 0.3738, 0.1753, 0.3692, 0.3064, 0.3692, 0.3064, 0.3738, 0.1753, 0.3738, 0.3064, 0.3738, 0.3064, 0.3798, 0.1753, 0.3798, 0.351, 0.611, 0.351, 0.5966, 0.3947, 0.5965, 0.3947, 0.611, 0.351, 0.611, 0.3947, 0.611, 0.3947, 0.6202, 0.351, 0.6203, 0.0004787, 0.3891, 0.0004721, 0.3799, 0.04419, 0.3798, 0.04419, 0.389, 0.0004787, 0.3891, 0.04419, 0.389, 0.0442, 0.4035, 0.0004947, 0.4035, 0.3502, 0.3891, 0.3501, 0.4035, 0.3064, 0.4035, 0.3064, 0.389, 0.3502, 0.3891, 0.3064, 0.389, 0.3064, 0.3798, 0.3502, 0.3799, 0.7007, 0.6111, 0.7006, 0.6203, 0.6569, 0.6202, 0.6569, 0.611, 0.7007, 0.6111, 0.6569, 0.611, 0.657, 0.5965, 0.7007, 0.5966, 0.5258, 0.611, 0.5258, 0.5965, 0.657, 0.5965, 0.6569, 0.611, 0.5258, 0.611, 0.6569, 0.611, 0.6569, 0.6202, 0.5258, 0.6202, 0.5258, 0.611, 0.5258, 0.6202, 0.3947, 0.6202, 0.3947, 0.611, 0.5258, 0.611, 0.3947, 0.611, 0.3947, 0.5965, 0.5258, 0.5965, 0.3501, 0.3651, 0.3501, 0.3693, 0.3064, 0.3692, 0.3064, 0.365, 0.3501, 0.3651, 0.3064, 0.365, 0.3064, 0.3589, 0.3501, 0.359, 0.7007, 0.6351, 0.7007, 0.6412, 0.657, 0.6411, 0.657, 0.635, 0.7007, 0.6351, 0.657, 0.635, 0.657, 0.6308, 0.7007, 0.6309, 0.351, 0.6263, 0.351, 0.6203, 0.3947, 0.6202, 0.3947, 0.6262, 0.351, 0.6263, 0.3947, 0.6262, 0.3947, 0.6308, 0.351, 0.6309, 0.0004766, 0.3739, 0.0004883, 0.3693, 0.0442, 0.3692, 0.04419, 0.3738, 0.0004766, 0.3739, 0.04419, 0.3738, 0.04419, 0.3798, 0.0004721, 0.3799, 0.3502, 0.3739, 0.3502, 0.3799, 0.3064, 0.3798, 0.3064, 0.3738, 0.3502, 0.3739, 0.3064, 0.3738, 0.3064, 0.3692, 0.3501, 0.3693, 0.7006, 0.6263, 0.7007, 0.6309, 0.657, 0.6308, 0.657, 0.6262, 0.7006, 0.6263, 0.657, 0.6262, 0.6569, 0.6202, 0.7006, 0.6203, 0.5258, 0.6262, 0.5258, 0.6202, 0.6569, 0.6202, 0.657, 0.6262, 0.5258, 0.6262, 0.657, 0.6262, 0.657, 0.6308, 0.5258, 0.6308, 0.5258, 0.6262, 0.5258, 0.6308, 0.3947, 0.6308, 0.3947, 0.6262, 0.5258, 0.6262, 0.3947, 0.6262, 0.3947, 0.6202, 0.5258, 0.6202, 0.1753, 0.346, 0.1753, 0.3589, 0.04422, 0.3589, 0.04425, 0.346, 0.1753, 0.346, 0.04425, 0.346, 0.04428, 0.3311, 0.1753, 0.3311, 0.1753, 0.346, 0.1753, 0.3311, 0.3064, 0.3311, 0.3064, 0.346, 0.1753, 0.346, 0.3064, 0.346, 0.3064, 0.3589, 0.1753, 0.3589, 0.5258, 0.635, 0.5258, 0.6308, 0.657, 0.6308, 0.657, 0.635, 0.5258, 0.635, 0.657, 0.635, 0.657, 0.6411, 0.5258, 0.6411, 0.5258, 0.635, 0.5258, 0.6411, 0.3947, 0.6411, 0.3947, 0.635, 0.5258, 0.635, 0.3947, 0.635, 0.3947, 0.6308, 0.5258, 0.6308, 0.1753, 0.365, 0.1753, 0.3692, 0.0442, 0.3692, 0.04421, 0.365, 0.1753, 0.365, 0.04421, 0.365, 0.04422, 0.3589, 0.1753, 0.3589, 0.1753, 0.365, 0.1753, 0.3589, 0.3064, 0.3589, 0.3064, 0.365, 0.1753, 0.365, 0.3064, 0.365, 0.3064, 0.3692, 0.1753, 0.3692, 0.351, 0.6351, 0.351, 0.6309, 0.3947, 0.6308, 0.3947, 0.635, 0.351, 0.6351, 0.3947, 0.635, 0.3947, 0.6411, 0.351, 0.6412, 0.0005031, 0.3651, 0.0005276, 0.359, 0.04422, 0.3589, 0.04421, 0.365, 0.0005031, 0.3651, 0.04421, 0.365, 0.0442, 0.3692, 0.0004883, 0.3693, 0.1753, 0.3184, 0.1753, 0.3311, 0.04428, 0.3311, 0.04428, 0.3184, 0.1753, 0.3184, 0.04428, 0.3184, 0.04427, 0.305, 0.1753, 0.305, 0.1753, 0.3184, 0.1753, 0.305, 0.3064, 0.305, 0.3064, 0.3184, 0.1753, 0.3184, 0.3064, 0.3184, 0.3064, 0.3311, 0.1753, 0.3311, 0.3509, 0.6541, 0.351, 0.6412, 0.3947, 0.6411, 0.3947, 0.654, 0.3509, 0.6541, 0.3947, 0.654, 0.3946, 0.6689, 0.3509, 0.669, 0.0005622, 0.346, 0.0005922, 0.3312, 0.04428, 0.3311, 0.04425, 0.346, 0.0005622, 0.346, 0.04425, 0.346, 0.04422, 0.3589, 0.0005276, 0.359, 0.3501, 0.346, 0.3501, 0.359, 0.3064, 0.3589, 0.3064, 0.346, 0.3501, 0.346, 0.3064, 0.346, 0.3064, 0.3311, 0.35, 0.3312, 0.7007, 0.6541, 0.7008, 0.669, 0.657, 0.6689, 0.657, 0.654, 0.7007, 0.6541, 0.657, 0.654, 0.657, 0.6411, 0.7007, 0.6412, 0.5258, 0.6541, 0.5258, 0.6411, 0.657, 0.6411, 0.657, 0.654, 0.5258, 0.6541, 0.657, 0.654, 0.657, 0.6689, 0.5258, 0.6689, 0.5258, 0.6541, 0.5258, 0.6689, 0.3946, 0.6689, 0.3947, 0.654, 0.5258, 0.6541, 0.3947, 0.654, 0.3947, 0.6411, 0.5258, 0.6411, 0.3501, 0.2897, 0.35, 0.305, 0.3064, 0.305, 0.3064, 0.2897, 0.3501, 0.2897, 0.3064, 0.2897, 0.3064, 0.2766, 0.3501, 0.2766, 0.7007, 0.7104, 0.7007, 0.7235, 0.657, 0.7235, 0.657, 0.7104, 0.7007, 0.7104, 0.657, 0.7104, 0.657, 0.6951, 0.7008, 0.6951, 0.3509, 0.6817, 0.3509, 0.669, 0.3946, 0.6689, 0.3946, 0.6816, 0.3509, 0.6817, 0.3946, 0.6816, 0.3946, 0.6951, 0.3509, 0.6951, 0.0005969, 0.3184, 0.000586, 0.305, 0.04427, 0.305, 0.04428, 0.3184, 0.0005969, 0.3184, 0.04428, 0.3184, 0.04428, 0.3311, 0.0005922, 0.3312, 0.35, 0.3184, 0.35, 0.3312, 0.3064, 0.3311, 0.3064, 0.3184, 0.35, 0.3184, 0.3064, 0.3184, 0.3064, 0.305, 0.35, 0.305, 0.7008, 0.6817, 0.7008, 0.6951, 0.657, 0.6951, 0.657, 0.6816, 0.7008, 0.6817, 0.657, 0.6816, 0.657, 0.6689, 0.7008, 0.669, 0.5258, 0.6816, 0.5258, 0.6689, 0.657, 0.6689, 0.657, 0.6816, 0.5258, 0.6816, 0.657, 0.6816, 0.657, 0.6951, 0.5258, 0.6951, 0.5258, 0.6816, 0.5258, 0.6951, 0.3946, 0.6951, 0.3946, 0.6816, 0.5258, 0.6816, 0.3946, 0.6816, 0.3946, 0.6689, 0.5258, 0.6689, 0.1753, 0.2684, 0.1753, 0.2766, 0.04423, 0.2766, 0.04421, 0.2685, 0.1753, 0.2684, 0.04421, 0.2685, 0.04419, 0.2611, 0.1753, 0.2611, 0.1753, 0.2684, 0.1753, 0.2611, 0.3064, 0.2611, 0.3064, 0.2685, 0.1753, 0.2684, 0.3064, 0.2685, 0.3064, 0.2766, 0.1753, 0.2766, 0.5258, 0.7104, 0.5258, 0.6951, 0.657, 0.6951, 0.657, 0.7104, 0.5258, 0.7104, 0.657, 0.7104, 0.657, 0.7235, 0.5258, 0.7235, 0.5258, 0.7104, 0.5258, 0.7235, 0.3947, 0.7235, 0.3947, 0.7104, 0.5258, 0.7104, 0.3947, 0.7104, 0.3946, 0.6951, 0.5258, 0.6951, 0.1753, 0.2897, 0.1753, 0.305, 0.04427, 0.305, 0.04426, 0.2897, 0.1753, 0.2897, 0.04426, 0.2897, 0.04423, 0.2766, 0.1753, 0.2766, 0.1753, 0.2897, 0.1753, 0.2766, 0.3064, 0.2766, 0.3064, 0.2897, 0.1753, 0.2897, 0.3064, 0.2897, 0.3064, 0.305, 0.1753, 0.305, 0.3509, 0.7104, 0.3509, 0.6951, 0.3946, 0.6951, 0.3947, 0.7104, 0.3509, 0.7104, 0.3947, 0.7104, 0.3947, 0.7235, 0.351, 0.7235, 0.0005698, 0.2897, 0.0005477, 0.2766, 0.04423, 0.2766, 0.04426, 0.2897, 0.0005698, 0.2897, 0.04426, 0.2897, 0.04427, 0.305, 0.000586, 0.305, 0.3511, 0.7496, 0.351, 0.739, 0.3947, 0.739, 0.3947, 0.7497, 0.3511, 0.7496, 0.3947, 0.7497, 0.3948, 0.7629, 0.3511, 0.7629, 0.0004463, 0.2504, 0.0004248, 0.2372, 0.04415, 0.2372, 0.04416, 0.2505, 0.0004463, 0.2504, 0.04416, 0.2505, 0.04419, 0.2611, 0.0004761, 0.2611, 0.351, 0.7316, 0.351, 0.7235, 0.3947, 0.7235, 0.3947, 0.7317, 0.351, 0.7316, 0.3947, 0.7317, 0.3947, 0.739, 0.351, 0.739, 0.0005133, 0.2684, 0.0004761, 0.2611, 0.04419, 0.2611, 0.04421, 0.2685, 0.0005133, 0.2684, 0.04421, 0.2685, 0.04423, 0.2766, 0.0005477, 0.2766, 0.3501, 0.2684, 0.3501, 0.2766, 0.3064, 0.2766, 0.3064, 0.2685, 0.3501, 0.2684, 0.3064, 0.2685, 0.3064, 0.2611, 0.3502, 0.2611, 0.7007, 0.7316, 0.7006, 0.739, 0.6569, 0.739, 0.657, 0.7317, 0.7007, 0.7316, 0.657, 0.7317, 0.657, 0.7235, 0.7007, 0.7235, 0.5258, 0.7316, 0.5258, 0.7235, 0.657, 0.7235, 0.657, 0.7317, 0.5258, 0.7316, 0.657, 0.7317, 0.6569, 0.739, 0.5258, 0.739, 0.5258, 0.7316, 0.5258, 0.739, 0.3947, 0.739, 0.3947, 0.7317, 0.5258, 0.7316, 0.3947, 0.7317, 0.3947, 0.7235, 0.5258, 0.7235, 0.3502, 0.2234, 0.3502, 0.2372, 0.3065, 0.2372, 0.3065, 0.2234, 0.3502, 0.2234, 0.3065, 0.2234, 0.3065, 0.2107, 0.3502, 0.2107, 0.7006, 0.7767, 0.7006, 0.7894, 0.6569, 0.7894, 0.6569, 0.7767, 0.7006, 0.7767, 0.6569, 0.7767, 0.6569, 0.7629, 0.7006, 0.7629, 0.3502, 0.2504, 0.3502, 0.2611, 0.3064, 0.2611, 0.3065, 0.2505, 0.3502, 0.2504, 0.3065, 0.2505, 0.3065, 0.2372, 0.3502, 0.2372, 0.7006, 0.7496, 0.7006, 0.7629, 0.6569, 0.7629, 0.6569, 0.7497, 0.7006, 0.7496, 0.6569, 0.7497, 0.6569, 0.739, 0.7006, 0.739, 0.5258, 0.7496, 0.5258, 0.739, 0.6569, 0.739, 0.6569, 0.7497, 0.5258, 0.7496, 0.6569, 0.7497, 0.6569, 0.7629, 0.5258, 0.7629, 0.5258, 0.7496, 0.5258, 0.7629, 0.3948, 0.7629, 0.3947, 0.7497, 0.5258, 0.7496, 0.3947, 0.7497, 0.3947, 0.739, 0.5258, 0.739, 0.1753, 0.2504, 0.1753, 0.2611, 0.04419, 0.2611, 0.04416, 0.2505, 0.1753, 0.2504, 0.04416, 0.2505, 0.04415, 0.2372, 0.1753, 0.2372, 0.1753, 0.2504, 0.1753, 0.2372, 0.3065, 0.2372, 0.3065, 0.2505, 0.1753, 0.2504, 0.3065, 0.2505, 0.3064, 0.2611, 0.1753, 0.2611, 0.1753, 0.2013, 0.1753, 0.2107, 0.04414, 0.2107, 0.04414, 0.2012, 0.1753, 0.2013, 0.04414, 0.2012, 0.04415, 0.1946, 0.1753, 0.1946, 0.1753, 0.2013, 0.1753, 0.1946, 0.3065, 0.1946, 0.3065, 0.2012, 0.1753, 0.2013, 0.3065, 0.2012, 0.3065, 0.2107, 0.1753, 0.2107, 0.5258, 0.7767, 0.5258, 0.7629, 0.6569, 0.7629, 0.6569, 0.7767, 0.5258, 0.7767, 0.6569, 0.7767, 0.6569, 0.7894, 0.5258, 0.7894, 0.5258, 0.7767, 0.5258, 0.7894, 0.3948, 0.7894, 0.3948, 0.7767, 0.5258, 0.7767, 0.3948, 0.7767, 0.3948, 0.7629, 0.5258, 0.7629, 0.1753, 0.2234, 0.1753, 0.2372, 0.04415, 0.2372, 0.04414, 0.2234, 0.1753, 0.2234, 0.04414, 0.2234, 0.04414, 0.2107, 0.1753, 0.2107, 0.1753, 0.2234, 0.1753, 0.2107, 0.3065, 0.2107, 0.3065, 0.2234, 0.1753, 0.2234, 0.3065, 0.2234, 0.3065, 0.2372, 0.1753, 0.2372, 0.3511, 0.7767, 0.3511, 0.7629, 0.3948, 0.7629, 0.3948, 0.7767, 0.3511, 0.7767, 0.3948, 0.7767, 0.3948, 0.7894, 0.3511, 0.7894, 0.0004131, 0.2234, 0.0004093, 0.2107, 0.04414, 0.2107, 0.04414, 0.2234, 0.0004131, 0.2234, 0.04414, 0.2234, 0.04415, 0.2372, 0.0004248, 0.2372, 0.3502, 0.1893, 0.3502, 0.1947, 0.3065, 0.1946, 0.3065, 0.1893, 0.3502, 0.1893, 0.3065, 0.1893, 0.3065, 0.1835, 0.3502, 0.1836, 0.7006, 0.8108, 0.7007, 0.8166, 0.657, 0.8165, 0.6569, 0.8108, 0.7006, 0.8108, 0.6569, 0.8108, 0.6569, 0.8054, 0.7006, 0.8054, 0.3511, 0.7988, 0.3511, 0.7894, 0.3948, 0.7894, 0.3948, 0.7988, 0.3511, 0.7988, 0.3948, 0.7988, 0.3948, 0.8054, 0.3511, 0.8054, 0.0004098, 0.2013, 0.0004205, 0.1947, 0.04415, 0.1946, 0.04414, 0.2012, 0.0004098, 0.2013, 0.04414, 0.2012, 0.04414, 0.2107, 0.0004093, 0.2107, 0.3502, 0.2013, 0.3502, 0.2107, 0.3065, 0.2107, 0.3065, 0.2012, 0.3502, 0.2013, 0.3065, 0.2012, 0.3065, 0.1946, 0.3502, 0.1947, 0.7006, 0.7988, 0.7006, 0.8054, 0.6569, 0.8054, 0.6569, 0.7988, 0.7006, 0.7988, 0.6569, 0.7988, 0.6569, 0.7894, 0.7006, 0.7894, 0.5258, 0.7988, 0.5258, 0.7894, 0.6569, 0.7894, 0.6569, 0.7988, 0.5258, 0.7988, 0.6569, 0.7988, 0.6569, 0.8054, 0.5258, 0.8054, 0.5258, 0.7988, 0.5258, 0.8054, 0.3948, 0.8054, 0.3948, 0.7988, 0.5258, 0.7988, 0.3948, 0.7988, 0.3948, 0.7894, 0.5258, 0.7894, 0.5258, 0.8235, 0.5258, 0.8165, 0.657, 0.8165, 0.657, 0.8235, 0.5258, 0.8235, 0.657, 0.8235, 0.657, 0.8321, 0.5258, 0.8321, 0.5258, 0.8235, 0.5258, 0.8321, 0.3947, 0.8321, 0.3947, 0.8235, 0.5258, 0.8235, 0.3947, 0.8235, 0.3947, 0.8165, 0.5258, 0.8165, 0.5258, 0.8108, 0.5258, 0.8054, 0.6569, 0.8054, 0.6569, 0.8108, 0.5258, 0.8108, 0.6569, 0.8108, 0.657, 0.8165, 0.5258, 0.8165, 0.5258, 0.8108, 0.5258, 0.8165, 0.3947, 0.8165, 0.3947, 0.8107, 0.5258, 0.8108, 0.3947, 0.8107, 0.3948, 0.8054, 0.5258, 0.8054, 0.1753, 0.1893, 0.1753, 0.1946, 0.04415, 0.1946, 0.04416, 0.1893, 0.1753, 0.1893, 0.04416, 0.1893, 0.04418, 0.1835, 0.1753, 0.1835, 0.1753, 0.1893, 0.1753, 0.1835, 0.3065, 0.1835, 0.3065, 0.1893, 0.1753, 0.1893, 0.3065, 0.1893, 0.3065, 0.1946, 0.1753, 0.1946, 0.351, 0.8108, 0.3511, 0.8054, 0.3948, 0.8054, 0.3947, 0.8107, 0.351, 0.8108, 0.3947, 0.8107, 0.3947, 0.8165, 0.351, 0.8166, 0.0004433, 0.1893, 0.0004708, 0.1836, 0.04418, 0.1835, 0.04416, 0.1893, 0.0004433, 0.1893, 0.04416, 0.1893, 0.04415, 0.1946, 0.0004205, 0.1947, 0.1753, 0.1565, 0.1753, 0.1679, 0.04421, 0.1679, 0.04421, 0.1565, 0.1753, 0.1565, 0.04421, 0.1565, 0.0442, 0.1437, 0.1753, 0.1437, 0.1753, 0.1565, 0.1753, 0.1437, 0.3064, 0.1437, 0.3064, 0.1565, 0.1753, 0.1565, 0.3064, 0.1565, 0.3064, 0.1679, 0.1753, 0.1679, 0.1753, 0.1765, 0.1753, 0.1835, 0.04418, 0.1835, 0.04419, 0.1765, 0.1753, 0.1765, 0.04419, 0.1765, 0.04421, 0.1679, 0.1753, 0.1679, 0.1753, 0.1765, 0.1753, 0.1679, 0.3064, 0.1679, 0.3064, 0.1765, 0.1753, 0.1765, 0.3064, 0.1765, 0.3065, 0.1835, 0.1753, 0.1835, 0.351, 0.8236, 0.351, 0.8166, 0.3947, 0.8165, 0.3947, 0.8235, 0.351, 0.8236, 0.3947, 0.8235, 0.3947, 0.8321, 0.351, 0.8322, 0.0004969, 0.1766, 0.0005119, 0.168, 0.04421, 0.1679, 0.04419, 0.1765, 0.0004969, 0.1766, 0.04419, 0.1765, 0.04418, 0.1835, 0.0004708, 0.1836, 0.3501, 0.1766, 0.3502, 0.1836, 0.3065, 0.1835, 0.3064, 0.1765, 0.3501, 0.1766, 0.3064, 0.1765, 0.3064, 0.1679, 0.3501, 0.168, 0.7007, 0.8236, 0.7007, 0.8322, 0.657, 0.8321, 0.657, 0.8235, 0.7007, 0.8236, 0.657, 0.8235, 0.657, 0.8165, 0.7007, 0.8166, 0.3502, 0.1314, 0.3501, 0.1437, 0.3064, 0.1437, 0.3065, 0.1314, 0.3502, 0.1314, 0.3065, 0.1314, 0.3065, 0.1226, 0.3502, 0.1226, 0.7007, 0.8686, 0.7007, 0.8775, 0.657, 0.8775, 0.657, 0.8687, 0.7007, 0.8686, 0.657, 0.8687, 0.657, 0.8564, 0.7007, 0.8564, 0.351, 0.8435, 0.351, 0.8322, 0.3947, 0.8321, 0.3947, 0.8435, 0.351, 0.8435, 0.3947, 0.8435, 0.3947, 0.8564, 0.351, 0.8564, 0.0005067, 0.1566, 0.0004897, 0.1437, 0.0442, 0.1437, 0.04421, 0.1565, 0.0005067, 0.1566, 0.04421, 0.1565, 0.04421, 0.1679, 0.0005119, 0.168, 0.3501, 0.1566, 0.3501, 0.168, 0.3064, 0.1679, 0.3064, 0.1565, 0.3501, 0.1566, 0.3064, 0.1565, 0.3064, 0.1437, 0.3501, 0.1437, 0.7007, 0.8436, 0.7007, 0.8564, 0.657, 0.8564, 0.657, 0.8435, 0.7007, 0.8436, 0.657, 0.8435, 0.657, 0.8321, 0.7007, 0.8322, 0.5258, 0.8435, 0.5258, 0.8321, 0.657, 0.8321, 0.657, 0.8435, 0.5258, 0.8435, 0.657, 0.8435, 0.657, 0.8564, 0.5258, 0.8564, 0.5258, 0.8435, 0.5258, 0.8564, 0.3947, 0.8564, 0.3947, 0.8435, 0.5258, 0.8435, 0.3947, 0.8435, 0.3947, 0.8321, 0.5258, 0.8321, 0.1753, 0.1173, 0.1753, 0.1226, 0.04416, 0.1226, 0.04414, 0.1174, 0.1753, 0.1173, 0.04414, 0.1174, 0.04412, 0.1093, 0.1753, 0.1093, 0.1753, 0.1173, 0.1753, 0.1093, 0.3065, 0.1093, 0.3065, 0.1174, 0.1753, 0.1173, 0.3065, 0.1174, 0.3065, 0.1226, 0.1753, 0.1226, 0.5258, 0.8686, 0.5258, 0.8564, 0.657, 0.8564, 0.657, 0.8687, 0.5258, 0.8686, 0.657, 0.8687, 0.657, 0.8775, 0.5258, 0.8775, 0.5258, 0.8686, 0.5258, 0.8775, 0.3947, 0.8775, 0.3947, 0.8687, 0.5258, 0.8686, 0.3947, 0.8687, 0.3947, 0.8564, 0.5258, 0.8564, 0.1753, 0.1314, 0.1753, 0.1437, 0.0442, 0.1437, 0.04418, 0.1314, 0.1753, 0.1314, 0.04418, 0.1314, 0.04416, 0.1226, 0.1753, 0.1226, 0.1753, 0.1314, 0.1753, 0.1226, 0.3065, 0.1226, 0.3065, 0.1314, 0.1753, 0.1314, 0.3065, 0.1314, 0.3064, 0.1437, 0.1753, 0.1437, 0.351, 0.8686, 0.351, 0.8564, 0.3947, 0.8564, 0.3947, 0.8687, 0.351, 0.8686, 0.3947, 0.8687, 0.3947, 0.8775, 0.351, 0.8775, 0.0004621, 0.1314, 0.0004284, 0.1226, 0.04416, 0.1226, 0.04418, 0.1314, 0.0004621, 0.1314, 0.04418, 0.1314, 0.0442, 0.1437, 0.0004897, 0.1437, 0.1753, 0.0968, 0.1753, 0.1093, 0.04412, 0.1093, 0.04412, 0.09679, 0.1753, 0.0968, 0.04412, 0.09679, 0.04412, 0.08416, 0.1753, 0.08419, 0.1753, 0.0968, 0.1753, 0.08419, 0.3065, 0.08416, 0.3065, 0.09679, 0.1753, 0.0968, 0.3065, 0.09679, 0.3065, 0.1093, 0.1753, 0.1093, 0.351, 0.8827, 0.351, 0.8775, 0.3947, 0.8775, 0.3947, 0.8827, 0.351, 0.8827, 0.3947, 0.8827, 0.3947, 0.8907, 0.351, 0.8907, 0.0003929, 0.1174, 0.0003615, 0.1094, 0.04412, 0.1093, 0.04414, 0.1174, 0.0003929, 0.1174, 0.04414, 0.1174, 0.04416, 0.1226, 0.0004284, 0.1226, 0.3502, 0.1174, 0.3502, 0.1226, 0.3065, 0.1226, 0.3065, 0.1174, 0.3502, 0.1174, 0.3065, 0.1174, 0.3065, 0.1093, 0.3503, 0.1094, 0.7006, 0.8827, 0.7006, 0.8907, 0.6569, 0.8907, 0.6569, 0.8827, 0.7006, 0.8827, 0.6569, 0.8827, 0.657, 0.8775, 0.7007, 0.8775, 0.5258, 0.8827, 0.5258, 0.8775, 0.657, 0.8775, 0.6569, 0.8827, 0.5258, 0.8827, 0.6569, 0.8827, 0.6569, 0.8907, 0.5258, 0.8907, 0.5258, 0.8827, 0.5258, 0.8907, 0.3947, 0.8907, 0.3947, 0.8827, 0.5258, 0.8827, 0.3947, 0.8827, 0.3947, 0.8775, 0.5258, 0.8775, 0.3503, 0.07622, 0.3503, 0.08423, 0.3065, 0.08416, 0.3065, 0.07615, 0.3503, 0.07622, 0.3065, 0.07615, 0.3065, 0.0715, 0.3503, 0.07157, 0.7007, 0.9239, 0.7007, 0.9285, 0.6569, 0.9285, 0.6569, 0.9239, 0.7007, 0.9239, 0.6569, 0.9239, 0.6569, 0.9159, 0.7007, 0.9158, 0.351, 0.9032, 0.351, 0.8907, 0.3947, 0.8907, 0.3948, 0.9033, 0.351, 0.9032, 0.3948, 0.9033, 0.3947, 0.9159, 0.351, 0.9158, 0.0003353, 0.09684, 0.0003189, 0.08423, 0.04412, 0.08416, 0.04412, 0.09679, 0.0003353, 0.09684, 0.04412, 0.09679, 0.04412, 0.1093, 0.0003615, 0.1094, 0.3503, 0.09684, 0.3503, 0.1094, 0.3065, 0.1093, 0.3065, 0.09679, 0.3503, 0.09684, 0.3065, 0.09679, 0.3065, 0.08416, 0.3503, 0.08423, 0.7006, 0.9032, 0.7007, 0.9158, 0.6569, 0.9159, 0.6569, 0.9033, 0.7006, 0.9032, 0.6569, 0.9033, 0.6569, 0.8907, 0.7006, 0.8907, 0.5258, 0.9032, 0.5258, 0.8907, 0.6569, 0.8907, 0.6569, 0.9033, 0.5258, 0.9032, 0.6569, 0.9033, 0.6569, 0.9159, 0.5258, 0.9158, 0.5258, 0.9032, 0.5258, 0.9158, 0.3947, 0.9159, 0.3948, 0.9033, 0.5258, 0.9032, 0.3948, 0.9033, 0.3947, 0.8907, 0.5258, 0.8907, 0.1753, 0.06693, 0.1753, 0.07155, 0.04414, 0.0715, 0.04416, 0.06688, 0.1753, 0.06693, 0.04416, 0.06688, 0.04417, 0.05991, 0.1753, 0.05997, 0.1753, 0.06693, 0.1753, 0.05997, 0.3065, 0.05991, 0.3065, 0.06688, 0.1753, 0.06693, 0.3065, 0.06688, 0.3065, 0.0715, 0.1753, 0.07155, 0.5258, 0.9238, 0.5258, 0.9158, 0.6569, 0.9159, 0.6569, 0.9239, 0.5258, 0.9238, 0.6569, 0.9239, 0.6569, 0.9285, 0.5258, 0.9285, 0.5258, 0.9238, 0.5258, 0.9285, 0.3947, 0.9285, 0.3947, 0.9239, 0.5258, 0.9238, 0.3947, 0.9239, 0.3947, 0.9159, 0.5258, 0.9158, 0.1753, 0.0762, 0.1753, 0.08419, 0.04412, 0.08416, 0.04413, 0.07615, 0.1753, 0.0762, 0.04413, 0.07615, 0.04414, 0.0715, 0.1753, 0.07155, 0.1753, 0.0762, 0.1753, 0.07155, 0.3065, 0.0715, 0.3065, 0.07615, 0.1753, 0.0762, 0.3065, 0.07615, 0.3065, 0.08416, 0.1753, 0.08419, 0.351, 0.9239, 0.351, 0.9158, 0.3947, 0.9159, 0.3947, 0.9239, 0.351, 0.9239, 0.3947, 0.9239, 0.3947, 0.9285, 0.3509, 0.9285, 0.000323, 0.07622, 0.0003397, 0.07157, 0.04414, 0.0715, 0.04413, 0.07615, 0.000323, 0.07622, 0.04413, 0.07615, 0.04412, 0.08416, 0.0003189, 0.08423, 0.3509, 0.9486, 0.3509, 0.9401, 0.3947, 0.9401, 0.3947, 0.9486, 0.3509, 0.9486, 0.3947, 0.9486, 0.3947, 0.9564, 0.3508, 0.9563, 0.0003266, 0.05149, 0.0002955, 0.04371, 0.04418, 0.04367, 0.04418, 0.05144, 0.0003266, 0.05149, 0.04418, 0.05144, 0.04417, 0.05991, 0.000347, 0.05997, 0.3509, 0.9331, 0.3509, 0.9285, 0.3947, 0.9285, 0.3947, 0.9331, 0.3509, 0.9331, 0.3947, 0.9331, 0.3947, 0.9401, 0.3509, 0.9401, 0.0003511, 0.06695, 0.000347, 0.05997, 0.04417, 0.05991, 0.04416, 0.06688, 0.0003511, 0.06695, 0.04416, 0.06688, 0.04414, 0.0715, 0.0003397, 0.07157, 0.3503, 0.06695, 0.3503, 0.07157, 0.3065, 0.0715, 0.3065, 0.06688, 0.3503, 0.06695, 0.3065, 0.06688, 0.3065, 0.05991, 0.3503, 0.05997, 0.7008, 0.9331, 0.7008, 0.9401, 0.657, 0.9401, 0.657, 0.9331, 0.7008, 0.9331, 0.657, 0.9331, 0.6569, 0.9285, 0.7007, 0.9285, 0.5258, 0.9331, 0.5258, 0.9285, 0.6569, 0.9285, 0.657, 0.9331, 0.5258, 0.9331, 0.657, 0.9331, 0.657, 0.9401, 0.5258, 0.94, 0.5258, 0.9331, 0.5258, 0.94, 0.3947, 0.9401, 0.3947, 0.9331, 0.5258, 0.9331, 0.3947, 0.9331, 0.3947, 0.9285, 0.5258, 0.9285, 0.3504, 0.03809, 0.3503, 0.04371, 0.3065, 0.04367, 0.3065, 0.03806, 0.3504, 0.03809, 0.3065, 0.03806, 0.3065, 0.0342, 0.3504, 0.03423, 0.7008, 0.9619, 0.7008, 0.9658, 0.6569, 0.9658, 0.6569, 0.962, 0.7008, 0.9619, 0.6569, 0.962, 0.6569, 0.9564, 0.7008, 0.9563, 0.3503, 0.05149, 0.3503, 0.05997, 0.3065, 0.05991, 0.3065, 0.05144, 0.3503, 0.05149, 0.3065, 0.05144, 0.3065, 0.04367, 0.3503, 0.04371, 0.7008, 0.9486, 0.7008, 0.9563, 0.6569, 0.9564, 0.6569, 0.9486, 0.7008, 0.9486, 0.6569, 0.9486, 0.657, 0.9401, 0.7008, 0.9401, 0.5258, 0.9485, 0.5258, 0.94, 0.657, 0.9401, 0.6569, 0.9486, 0.5258, 0.9485, 0.6569, 0.9486, 0.6569, 0.9564, 0.5258, 0.9562, 0.5258, 0.9485, 0.5258, 0.9562, 0.3947, 0.9564, 0.3947, 0.9486, 0.5258, 0.9485, 0.3947, 0.9486, 0.3947, 0.9401, 0.5258, 0.94, 0.1753, 0.05151, 0.1753, 0.05997, 0.04417, 0.05991, 0.04418, 0.05144, 0.1753, 0.05151, 0.04418, 0.05144, 0.04418, 0.04367, 0.1753, 0.04376, 0.1753, 0.05151, 0.1753, 0.04376, 0.3065, 0.04367, 0.3065, 0.05144, 0.1753, 0.05151, 0.3065, 0.05144, 0.3065, 0.05991, 0.1753, 0.05997, 0.1753, 0.02479, 0.1753, 0.03431, 0.04416, 0.03419, 0.04419, 0.02462, 0.1753, 0.02479, 0.04419, 0.02462, 0.04423, 0.01484, 0.1753, 0.01506, 0.1753, 0.02479, 0.1753, 0.01506, 0.3064, 0.01484, 0.3064, 0.02463, 0.1753, 0.02479, 0.3064, 0.02463, 0.3065, 0.0342, 0.1753, 0.03431, 0.5258, 0.9618, 0.5258, 0.9562, 0.6569, 0.9564, 0.6569, 0.962, 0.5258, 0.9618, 0.6569, 0.962, 0.6569, 0.9658, 0.5258, 0.9657, 0.5258, 0.9618, 0.5258, 0.9657, 0.3948, 0.9658, 0.3948, 0.962, 0.5258, 0.9618, 0.3948, 0.962, 0.3947, 0.9564, 0.5258, 0.9562, 0.1753, 0.03816, 0.1753, 0.04376, 0.04418, 0.04367, 0.04417, 0.03806, 0.1753, 0.03816, 0.04417, 0.03806, 0.04416, 0.03419, 0.1753, 0.03431, 0.1753, 0.03816, 0.1753, 0.03431, 0.3065, 0.0342, 0.3065, 0.03806, 0.1753, 0.03816, 0.3065, 0.03806, 0.3065, 0.04367, 0.1753, 0.04376, 0.3509, 0.9619, 0.3508, 0.9563, 0.3947, 0.9564, 0.3948, 0.962, 0.3509, 0.9619, 0.3948, 0.962, 0.3948, 0.9658, 0.3509, 0.9658, 0.0002576, 0.03809, 0.0002258, 0.03422, 0.04416, 0.03419, 0.04417, 0.03806, 0.0002576, 0.03809, 0.04417, 0.03806, 0.04418, 0.04367, 0.0002955, 0.04371, 0.3505, 0.01216, 0.3505, 0.01485, 0.3064, 0.01484, 0.3064, 0.01216, 0.3505, 0.01216, 0.3064, 0.01216, 0.3064, 0.009346, 0.3505, 0.009331, 0.7009, 0.9879, 0.7009, 0.9907, 0.6568, 0.9906, 0.6568, 0.9878, 0.7009, 0.9879, 0.6568, 0.9878, 0.6568, 0.9852, 0.7009, 0.9852, 0.3508, 0.9754, 0.3509, 0.9658, 0.3948, 0.9658, 0.3948, 0.9754, 0.3508, 0.9754, 0.3948, 0.9754, 0.3949, 0.9852, 0.3508, 0.9852, 0.000171, 0.02465, 0.0001213, 0.01485, 0.04423, 0.01484, 0.04419, 0.02462, 0.000171, 0.02465, 0.04419, 0.02462, 0.04416, 0.03419, 0.0002258, 0.03422, 0.3505, 0.02466, 0.3504, 0.03423, 0.3065, 0.0342, 0.3064, 0.02463, 0.3505, 0.02466, 0.3064, 0.02463, 0.3064, 0.01484, 0.3505, 0.01485, 0.7008, 0.9754, 0.7009, 0.9852, 0.6568, 0.9852, 0.6569, 0.9754, 0.7008, 0.9754, 0.6569, 0.9754, 0.6569, 0.9658, 0.7008, 0.9658, 0.5258, 0.9752, 0.5258, 0.9657, 0.6569, 0.9658, 0.6569, 0.9754, 0.5258, 0.9752, 0.6569, 0.9754, 0.6568, 0.9852, 0.5258, 0.9849, 0.5258, 0.9752, 0.5258, 0.9849, 0.3949, 0.9852, 0.3948, 0.9754, 0.5258, 0.9752, 0.3948, 0.9754, 0.3948, 0.9658, 0.5258, 0.9657, 0.5258, 0.9946, 0.5258, 0.9904, 0.6568, 0.9906, 0.6568, 0.9948, 0.5258, 0.9946, 0.6568, 0.9948, 0.6202, 0.9976, 0.5258, 0.9982, 0.5258, 0.9946, 0.5258, 0.9982, 0.4315, 0.9976, 0.3949, 0.9948, 0.5258, 0.9946, 0.3949, 0.9948, 0.3949, 0.9906, 0.5258, 0.9904, 0.5258, 0.9876, 0.5258, 0.9849, 0.6568, 0.9852, 0.6568, 0.9878, 0.5258, 0.9876, 0.6568, 0.9878, 0.6568, 0.9906, 0.5258, 0.9904, 0.5258, 0.9876, 0.5258, 0.9904, 0.3949, 0.9906, 0.3949, 0.9878, 0.5258, 0.9876, 0.3949, 0.9878, 0.3949, 0.9852, 0.5258, 0.9849, 0.1753, 0.01239, 0.1753, 0.01506, 0.04423, 0.01484, 0.04424, 0.01216, 0.1753, 0.01239, 0.04424, 0.01216, 0.04425, 0.009344, 0.1753, 0.009584, 0.1753, 0.01239, 0.1753, 0.009584, 0.3064, 0.009346, 0.3064, 0.01216, 0.1753, 0.01239, 0.3064, 0.01216, 0.3064, 0.01484, 0.1753, 0.01506, 0.3508, 0.9879, 0.3508, 0.9852, 0.3949, 0.9852, 0.3949, 0.9878, 0.3508, 0.9879, 0.3949, 0.9878, 0.3949, 0.9906, 0.3508, 0.9907, 0.0001257, 0.01216, 0.0001292, 0.009328, 0.04425, 0.009344, 0.04424, 0.01216, 0.0001257, 0.01216, 0.04424, 0.01216, 0.04423, 0.01484, 0.0001213, 0.01485, 0.5258, 0.9999, 0.3949, 0.9988, 0.4315, 0.9976, 0.5258, 0.9982, 0.5258, 0.9999, 0.5258, 0.9982, 0.6202, 0.9976, 0.6568, 0.9988, 0.1753, 0.0001184, 0.3064, 0.001227, 0.2697, 0.002426, 0.1753, 0.001769, 0.1753, 0.0001184, 0.1753, 0.001769, 0.08092, 0.002424, 0.04427, 0.001225, 0.1753, 0.005427, 0.1753, 0.009584, 0.04425, 0.009344, 0.04427, 0.005166, 0.1753, 0.005427, 0.04427, 0.005166, 0.08092, 0.002424, 0.1753, 0.001769, 0.1753, 0.005427, 0.1753, 0.001769, 0.2697, 0.002426, 0.3064, 0.005168, 0.1753, 0.005427, 0.3064, 0.005168, 0.3064, 0.009346, 0.1753, 0.009584, 0.3508, 0.9949, 0.3508, 0.9907, 0.3949, 0.9906, 0.3949, 0.9948, 0.3508, 0.9949, 0.3949, 0.9948, 0.4315, 0.9976, 0.3949, 0.9988, 0.0001184, 0.005128, 0.04427, 0.001225, 0.08092, 0.002424, 0.04427, 0.005166, 0.0001184, 0.005128, 0.04427, 0.005166, 0.04425, 0.009344, 0.0001292, 0.009328, 0.3505, 0.005131, 0.3505, 0.009331, 0.3064, 0.009346, 0.3064, 0.005168, 0.3505, 0.005131, 0.3064, 0.005168, 0.2697, 0.002426, 0.3064, 0.001227, 0.7009, 0.9949, 0.6568, 0.9988, 0.6202, 0.9976, 0.6568, 0.9948, 0.7009, 0.9949, 0.6568, 0.9948, 0.6568, 0.9906, 0.7009, 0.9907, 0.7007, 0.5751, 0.7007, 0.5966, 0.657, 0.5965, 0.657, 0.5751, 0.7007, 0.5751, 0.657, 0.5751, 0.657, 0.55, 0.7007, 0.5501, 0.3501, 0.425, 0.3501, 0.45, 0.3064, 0.45, 0.3064, 0.425, 0.3501, 0.425, 0.3064, 0.425, 0.3064, 0.4035, 0.3501, 0.4035, 0.5258, 0.5751, 0.5258, 0.5965, 0.3947, 0.5965, 0.3947, 0.5751, 0.5258, 0.5751, 0.3947, 0.5751, 0.3947, 0.55, 0.5258, 0.55, 0.5258, 0.5751, 0.5258, 0.55, 0.657, 0.55, 0.657, 0.5751, 0.5258, 0.5751, 0.657, 0.5751, 0.657, 0.5965, 0.5258, 0.5965, 0.1753, 0.425, 0.1753, 0.4035, 0.3064, 0.4035, 0.3064, 0.425, 0.1753, 0.425, 0.3064, 0.425, 0.3064, 0.45, 0.1753, 0.45, 0.1753, 0.425, 0.1753, 0.45, 0.04422, 0.45, 0.04421, 0.425, 0.1753, 0.425, 0.04421, 0.425, 0.0442, 0.4035, 0.1753, 0.4035, 0.351, 0.525, 0.351, 0.5, 0.3947, 0.5, 0.3947, 0.525, 0.351, 0.525, 0.3947, 0.525, 0.3947, 0.55, 0.351, 0.5501, 0.0005298, 0.475, 0.0005273, 0.45, 0.04422, 0.45, 0.04422, 0.475, 0.0005298, 0.475, 0.04422, 0.475, 0.04422, 0.5, 0.0005282, 0.5])
me_cube_001.use_remesh_preserve_volume = False
me_cube_001.use_remesh_preserve_attributes = False
me_cube_001.use_mirror_vertex_groups = False
me_cube_001.update()

# ---- objects
ob_cube = bpy.data.objects.new('Cube', me_cube_001)

# ---- transforms, parenting, visibility, modifiers, constraints
ob_cube.location = (0.0, 0.0, 0.0)
ob_cube.lineart.crease_threshold = 0.0

# ---- collection membership
col_collection_1.objects.link(ob_cube)

# ---- scene / render settings (as saved in the file)
scene.frame_start = 1; scene.frame_end = 250; scene.frame_set(1)
scene.render.engine = 'BLENDER_EEVEE_NEXT'
scene.render.resolution_percentage = 50
scene.render.dither_intensity = 0.0
scene.cycles.use_denoising = False
scene.cycles.samples = 128
scene.cycles.sampling_pattern = 'TABULATED_SOBOL'
scene.cycles.use_adaptive_sampling = False
scene.cycles.use_light_tree = False
scene.cycles.blur_glossy = 0.0
scene.cycles.sample_clamp_indirect = 0.0
scene.view_settings.view_transform = 'Standard'
bpy.context.view_layer.update()

# ---- added for rendering (the .blend has no active camera and no usable light): camera, sun
cam_auto = bpy.data.cameras.new('AutoCamera')
cam_auto.lens = 50.0
cam_auto.sensor_width = 36.0
cam_auto.clip_end = 1000.0
ob_auto_camera = bpy.data.objects.new('AutoCamera', cam_auto)
scene.collection.objects.link(ob_auto_camera)
ob_auto_camera.location = (0.216127, -0.222054, 0.156494)
ob_auto_camera.rotation_euler = (1.09748, -7.21219e-08, 0.694738)
scene.camera = ob_auto_camera
light_auto_sun = bpy.data.lights.new('AutoSun', 'SUN')
light_auto_sun.energy = 3.0
light_auto_sun.angle = 0.0523599
ob_auto_sun = bpy.data.objects.new('AutoSun', light_auto_sun)
scene.collection.objects.link(ob_auto_sun)
ob_auto_sun.rotation_euler = (0.872665, 0.174533, 0.523599)
bpy.context.view_layer.update()
